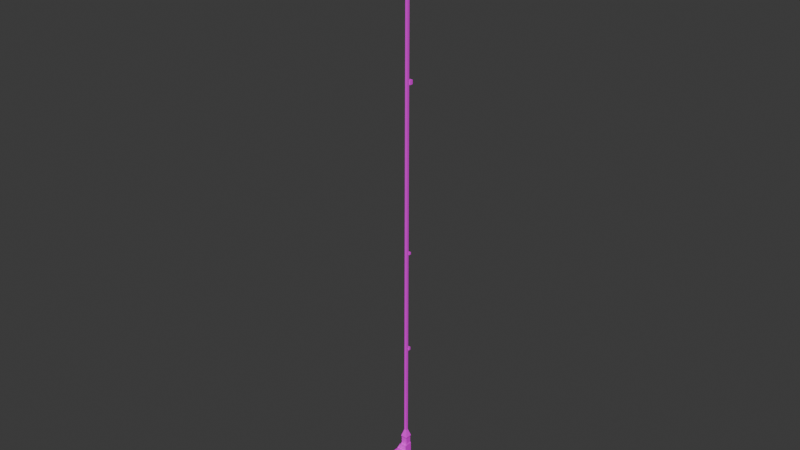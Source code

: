 # Source: FishingEquipment.blend  (saved by Blender 4.1.24; exported with 4.5.12 LTS)
import bpy
from mathutils import Matrix  # noqa: F401  (used for matrix-valued properties, if any)

bpy.ops.wm.read_factory_settings(use_empty=True)
scene = bpy.context.scene
scene.name = 'Scene'

# ---- collections
col_collection = bpy.data.collections.new('Collection'); scene.collection.children.link(col_collection)

# ---- images (referenced by path relative to the original .blend; pixels are not part of the script)
import os
ASSET_DIR = os.environ.get("B2B_ASSET_DIR", "")  # directory of the original .blend (textures are referenced by path, not embedded)
HERE = os.path.dirname(os.path.abspath(__file__))  # packed textures are extracted next to this script under _unpacked/

def load_image(name, relpath, width, height, colorspace="sRGB"):
    """Load a texture the original file referenced (path relative to the .blend, or extracted next to this script)."""
    p = next((c for c in (os.path.join(HERE, relpath), os.path.join(ASSET_DIR, relpath)) if relpath and os.path.exists(c)), "")
    if p:
        img = bpy.data.images.load(p, check_existing=True)
        img.name = name
    else:  # same state as the original file: an image datablock whose file is absent (Cycles renders it pink)
        img = bpy.data.images.new(name, width, height)
        img.source = "FILE"
        img.filepath = "//" + (relpath or name)
    img.colorspace_settings.name = colorspace
    return img
img_fishingrodtxt_png = load_image('fishingRodTxt.png', 'fishingRodTxt.png', 1024, 1024, 'sRGB')

# ---- materials (node trees are filled in below, after node groups)
mat_fishingrod = bpy.data.materials.new('FishingRod')
mat_fishingrod.use_transparent_shadow = False

# ---- material node trees
mat_fishingrod.use_nodes = True; mat_fishingrod.node_tree.nodes.clear()
_N = mat_fishingrod.node_tree.nodes; _L = mat_fishingrod.node_tree.links
n0 = _N.new('ShaderNodeBsdfPrincipled'); n0.name = 'Principled BSDF'; n0.location = (10, 300)
n1 = _N.new('ShaderNodeOutputMaterial'); n1.name = 'Material Output'; n1.location = (300, 300)
n2 = _N.new('ShaderNodeTexImage'); n2.name = 'Image Texture'; n2.location = (-280, 280)
n2.image = img_fishingrodtxt_png
n2.interpolation = 'Closest'
_L.new(n0.outputs[0], n1.inputs[0])
_L.new(n2.outputs[0], n0.inputs[0])
n1.is_active_output = True

# ---- world
world_world = bpy.data.worlds.new('World'); scene.world = world_world
world_world.use_nodes = True; world_world.node_tree.nodes.clear()
_N = world_world.node_tree.nodes; _L = world_world.node_tree.links
n0 = _N.new('ShaderNodeOutputWorld'); n0.name = 'World Output'; n0.location = (300, 300)
n1 = _N.new('ShaderNodeBackground'); n1.name = 'Background'; n1.location = (10, 300)
n1.inputs[0].default_value = (0.05088, 0.05088, 0.05088, 1.0)
_L.new(n1.outputs[0], n0.inputs[0])
n0.is_active_output = True
world_world.color = (0.05088, 0.05088, 0.05088)
world_world.use_sun_shadow = False
world_world.sun_shadow_jitter_overblur = 0.0

# ---- meshes
me_cube_001 = bpy.data.meshes.new('Cube.001')
me_cube_001.from_pydata([(-0.05302, -0.05302, -0.05302), (-0.04624, -0.04624, 0.1013), (-0.05302, 0.05302, -0.05302), (-0.04624, 0.04624, 0.1013), (0.05302, -0.05302, -0.05302), (0.04624, -0.04624, 0.1013), (0.05302, 0.05302, -0.05302), (0.04624, 0.04624, 0.1013), (-0.01891, -0.01891, 1.081), (-0.01891, 0.01891, 1.081), (0.01891, 0.01891, 1.081), (0.01891, -0.01891, 1.081), (-0.04549, -0.04549, 0.9403), (-0.04549, 0.04549, 0.9403), (0.04549, 0.04549, 0.9403), (0.04549, -0.04549, 0.9403), (-0.01891, -0.01891, 4.143), (-0.01891, 0.01891, 4.143), (0.01891, 0.01891, 4.143), (0.01891, -0.01891, 4.143), (-0.01891, -0.01891, 6.694), (-0.01891, 0.01891, 6.694), (0.01891, 0.01891, 6.694), (0.01891, -0.01891, 6.694), (-0.01891, -0.01891, 9.346), (-0.01891, 0.01891, 9.346), (0.01891, 0.01891, 9.346), (0.01891, -0.01891, 9.346), (-0.05302, -0.05302, 0.5145), (-0.05302, -0.05302, 0.8191), (-0.05302, 0.05302, 0.8191), (-0.05302, 0.05302, 0.5145), (0.05302, -0.05302, 0.5145), (0.05302, -0.05302, 0.8191), (0.05302, 0.05302, 0.8191), (0.05302, 0.05302, 0.5145), (-0.05302, -0.0817, 0.5145), (-0.05302, -0.0817, 0.8191), (0.05302, -0.0817, 0.5145), (0.05302, -0.0817, 0.8191), (0.08657, -0.1009, 0.583), (0.08657, -0.1009, 0.7506), (0.08657, -0.2816, 0.583), (0.08657, -0.2816, 0.7506), (0.06397, -0.1245, 0.7688), (-0.06397, -0.1245, 0.7688), (0.06397, -0.258, 0.7688), (-0.06397, -0.258, 0.7688), (0.05061, -0.1385, 0.5083), (-0.05061, -0.1385, 0.5083), (0.05061, -0.2441, 0.5083), (-0.05061, -0.2441, 0.5083), (-0.08657, -0.1009, 0.583), (-0.08657, -0.1009, 0.7506), (-0.08657, -0.2816, 0.583), (-0.08657, -0.2816, 0.7506), (0.01891, 0.01891, 2.555), (0.01891, -0.01891, 2.555), (-0.01891, -0.01891, 2.555), (-0.01891, 0.01891, 2.555), (0.01891, -0.01891, 2.52), (-0.01891, 0.01891, 2.52), (0.01891, 0.01891, 2.52), (-0.01891, -0.01891, 2.52), (0.02543, 0.02583, 2.514), (0.02543, 0.02583, 2.561), (-0.02543, 0.02583, 2.561), (-0.02543, 0.02583, 2.514), (0.02543, 0.06365, 2.514), (0.02543, 0.06365, 2.561), (-0.02543, 0.06365, 2.561), (-0.02543, 0.06365, 2.514), (0.01891, 0.01891, 4.116), (-0.01891, -0.01891, 4.116), (0.01891, -0.01891, 4.116), (-0.01891, 0.01891, 4.116), (-0.02392, 0.03178, 4.147), (0.02392, 0.03178, 4.147), (0.02392, 0.03178, 4.112), (-0.02392, 0.03178, 4.112), (-0.02392, 0.06659, 4.147), (0.02392, 0.06659, 4.147), (0.02392, 0.06659, 4.112), (-0.02392, 0.06659, 4.112), (0.01891, -0.01891, 6.646), (-0.01891, -0.01891, 6.646), (-0.01891, 0.01891, 6.646), (0.01891, 0.01891, 6.646), (-0.02475, 0.02861, 6.701), (0.02475, 0.02861, 6.701), (-0.02475, 0.02861, 6.639), (0.02475, 0.02861, 6.639), (-0.02475, 0.08394, 6.701), (0.02475, 0.08394, 6.701), (-0.02475, 0.08394, 6.639), (0.02475, 0.08394, 6.639), (-0.01891, 0.01891, 9.283), (0.01891, 0.01891, 9.283), (0.01891, -0.01891, 9.283), (-0.01891, -0.01891, 9.283), (0.01891, 0.01891, 9.262), (0.01891, -0.01891, 9.262), (-0.01891, 0.01891, 9.262), (-0.01891, -0.01891, 9.262), (-0.02346, 0.02778, 9.26), (-0.02346, 0.02778, 9.286), (0.02346, 0.02778, 9.286), (0.02346, 0.02778, 9.26), (-0.02346, 0.075, 9.26), (-0.02346, 0.075, 9.286), (0.02346, 0.075, 9.286), (0.02346, 0.075, 9.26), (0.05061, -0.1385, 0.4638), (-0.05061, -0.1385, 0.4638), (0.05061, -0.2441, 0.4638), (-0.05061, -0.2441, 0.4638), (-0.05302, -0.05302, 0.05302), (-0.05302, 0.05302, 0.05302), (0.05302, 0.05302, 0.05302), (0.05302, -0.05302, 0.05302), (0.04624, 0.04624, 0.4662), (0.04624, -0.04624, 0.4662), (-0.04624, 0.04624, 0.4662), (-0.04624, -0.04624, 0.4662), (-0.05302, -0.05302, 0.9667), (-0.05302, 0.05302, 0.9667), (0.05302, 0.05302, 0.9667), (0.05302, -0.05302, 0.9667), (0.04549, 0.04549, 0.8455), (0.04549, -0.04549, 0.8455), (-0.04549, 0.04549, 0.8455), (-0.04549, -0.04549, 0.8455)], [], [(0, 116, 117, 2), (2, 117, 118, 6), (6, 118, 119, 4), (4, 119, 116, 0), (2, 6, 4, 0), (130, 131, 12, 13), (74, 72, 18, 19), (131, 129, 15, 12), (128, 130, 13, 14), (129, 128, 14, 15), (8, 9, 125, 124), (9, 10, 126, 125), (10, 11, 127, 126), (11, 8, 124, 127), (85, 84, 23, 20), (75, 73, 16, 17), (73, 74, 19, 16), (75, 17, 76, 79), (97, 96, 25, 26), (22, 87, 91, 89), (84, 87, 22, 23), (86, 85, 20, 21), (26, 25, 24, 27), (98, 97, 26, 27), (96, 99, 24, 25), (99, 98, 27, 24), (5, 7, 120, 121), (32, 35, 34, 33), (7, 3, 122, 120), (35, 31, 30, 34), (1, 5, 121, 123), (32, 33, 39, 38), (3, 1, 123, 122), (31, 28, 29, 30), (36, 38, 40, 52), (29, 28, 36, 37), (28, 32, 38, 36), (33, 29, 37, 39), (41, 53, 45, 44), (37, 36, 52, 53), (39, 37, 53, 41), (38, 39, 41, 40), (54, 42, 43, 55), (40, 41, 43, 42), (40, 42, 50, 48), (44, 45, 47, 46), (53, 55, 47, 45), (43, 41, 44, 46), (55, 43, 46, 47), (48, 50, 114, 112), (42, 54, 51, 50), (54, 52, 49, 51), (52, 40, 48, 49), (53, 52, 54, 55), (59, 56, 65, 66), (63, 60, 57, 58), (61, 63, 58, 59), (60, 62, 56, 57), (11, 10, 62, 60), (9, 8, 63, 61), (8, 11, 60, 63), (10, 9, 61, 62), (67, 66, 70, 71), (62, 61, 67, 64), (56, 62, 64, 65), (61, 59, 66, 67), (68, 71, 70, 69), (65, 64, 68, 69), (64, 67, 71, 68), (66, 65, 69, 70), (56, 59, 75, 72), (58, 57, 74, 73), (59, 58, 73, 75), (57, 56, 72, 74), (79, 76, 80, 83), (17, 18, 77, 76), (18, 72, 78, 77), (72, 75, 79, 78), (82, 83, 80, 81), (76, 77, 81, 80), (78, 79, 83, 82), (77, 78, 82, 81), (17, 16, 85, 86), (19, 18, 87, 84), (18, 17, 86, 87), (16, 19, 84, 85), (89, 91, 95, 93), (86, 21, 88, 90), (87, 86, 90, 91), (21, 22, 89, 88), (95, 94, 92, 93), (88, 89, 93, 92), (91, 90, 94, 95), (90, 88, 92, 94), (103, 101, 98, 99), (102, 103, 99, 96), (101, 100, 97, 98), (100, 102, 104, 107), (22, 21, 102, 100), (23, 22, 100, 101), (21, 20, 103, 102), (20, 23, 101, 103), (107, 104, 108, 111), (97, 100, 107, 106), (102, 96, 105, 104), (96, 97, 106, 105), (111, 108, 109, 110), (105, 106, 110, 109), (106, 107, 111, 110), (104, 105, 109, 108), (113, 112, 114, 115), (49, 48, 112, 113), (51, 49, 113, 115), (50, 51, 115, 114), (1, 3, 117, 116), (3, 7, 118, 117), (7, 5, 119, 118), (5, 1, 116, 119), (121, 120, 35, 32), (120, 122, 31, 35), (123, 121, 32, 28), (122, 123, 28, 31), (13, 12, 124, 125), (14, 13, 125, 126), (15, 14, 126, 127), (12, 15, 127, 124), (128, 129, 33, 34), (130, 128, 34, 30), (129, 131, 29, 33), (131, 130, 30, 29)])
_uv = me_cube_001.uv_layers.new(name='UVMap')
_uv.uv.foreach_set('vector', [0.05752, 0.9489, 0.05752, 0.9489, 0.05752, 0.9489, 0.05752, 0.9489, 0.05752, 0.9489, 0.05752, 0.9489, 0.05752, 0.9489, 0.05752, 0.9489, 0.05752, 0.9489, 0.05752, 0.9489, 0.05752, 0.9489, 0.05752, 0.9489, 0.05752, 0.9489, 0.05752, 0.9489, 0.05752, 0.9489, 0.05752, 0.9489, 0.05752, 0.9489, 0.05752, 0.9489, 0.05752, 0.9489, 0.05752, 0.9489, 0.6875, 0.9344, 0.6875, 0.9344, 0.6875, 0.9344, 0.6875, 0.9344, 0.4829, 0.9652, 0.4829, 0.9652, 0.4829, 0.9652, 0.4829, 0.9652, 0.6875, 0.9344, 0.6875, 0.9344, 0.6875, 0.9344, 0.6875, 0.9344, 0.6875, 0.9344, 0.6875, 0.9344, 0.6875, 0.9344, 0.6875, 0.9344, 0.6875, 0.9344, 0.6875, 0.9344, 0.6875, 0.9344, 0.6875, 0.9344, 0.115, 0.939, 0.115, 0.939, 0.115, 0.939, 0.115, 0.939, 0.115, 0.939, 0.115, 0.939, 0.115, 0.939, 0.115, 0.939, 0.115, 0.939, 0.115, 0.939, 0.115, 0.939, 0.115, 0.939, 0.115, 0.939, 0.115, 0.939, 0.115, 0.939, 0.115, 0.939, 0.4829, 0.9652, 0.4829, 0.9652, 0.4829, 0.9652, 0.4829, 0.9652, 0.4829, 0.9652, 0.4829, 0.9652, 0.4829, 0.9652, 0.4829, 0.9652, 0.4829, 0.9652, 0.4829, 0.9652, 0.4829, 0.9652, 0.4829, 0.9652, 0.4829, 0.9652, 0.4829, 0.9652, 0.4829, 0.9652, 0.4829, 0.9652, 0.4829, 0.9652, 0.4829, 0.9652, 0.4829, 0.9652, 0.4829, 0.9652, 0.4829, 0.9652, 0.4829, 0.9652, 0.4829, 0.9652, 0.4829, 0.9652, 0.4829, 0.9652, 0.4829, 0.9652, 0.4829, 0.9652, 0.4829, 0.9652, 0.4829, 0.9652, 0.4829, 0.9652, 0.4829, 0.9652, 0.4829, 0.9652, 0.4829, 0.9652, 0.4829, 0.9652, 0.4829, 0.9652, 0.4829, 0.9652, 0.4829, 0.9652, 0.4829, 0.9652, 0.4829, 0.9652, 0.4829, 0.9652, 0.4829, 0.9652, 0.4829, 0.9652, 0.4829, 0.9652, 0.4829, 0.9652, 0.4829, 0.9652, 0.4829, 0.9652, 0.4829, 0.9652, 0.4829, 0.9652, 0.6875, 0.9344, 0.6875, 0.9344, 0.6875, 0.9344, 0.6875, 0.9344, 0.08166, 0.9449, 0.08166, 0.9449, 0.08166, 0.9449, 0.08166, 0.9449, 0.6875, 0.9344, 0.6875, 0.9344, 0.6875, 0.9344, 0.6875, 0.9344, 0.08166, 0.9449, 0.08166, 0.9449, 0.08166, 0.9449, 0.08166, 0.9449, 0.6875, 0.9344, 0.6875, 0.9344, 0.6875, 0.9344, 0.6875, 0.9344, 0.725, 0.9344, 0.725, 0.9344, 0.725, 0.9344, 0.725, 0.9344, 0.6875, 0.9344, 0.6875, 0.9344, 0.6875, 0.9344, 0.6875, 0.9344, 0.08166, 0.9449, 0.08166, 0.9449, 0.08166, 0.9449, 0.08166, 0.9449, 0.725, 0.9344, 0.725, 0.9344, 0.725, 0.9344, 0.725, 0.9344, 0.725, 0.9344, 0.725, 0.9344, 0.725, 0.9344, 0.725, 0.9344, 0.725, 0.9344, 0.725, 0.9344, 0.725, 0.9344, 0.725, 0.9344, 0.725, 0.9344, 0.725, 0.9344, 0.725, 0.9344, 0.725, 0.9344, 0.8875, 0.9469, 0.8875, 0.9469, 0.8875, 0.9469, 0.8875, 0.9469, 0.725, 0.9344, 0.725, 0.9344, 0.725, 0.9344, 0.725, 0.9344, 0.725, 0.9344, 0.725, 0.9344, 0.725, 0.9344, 0.725, 0.9344, 0.725, 0.9344, 0.725, 0.9344, 0.725, 0.9344, 0.725, 0.9344, 0.987, 0.9049, 0.007294, 0.9049, 0.007294, 0.09747, 0.987, 0.09747, 0.01112, 0.9007, 0.01112, 0.1101, 0.9957, 0.1101, 0.9957, 0.9007, 0.8875, 0.9469, 0.8875, 0.9469, 0.8875, 0.9469, 0.8875, 0.9469, 0.8875, 0.9469, 0.8875, 0.9469, 0.8875, 0.9469, 0.8875, 0.9469, 0.8875, 0.9469, 0.8875, 0.9469, 0.8875, 0.9469, 0.8875, 0.9469, 0.8875, 0.9469, 0.8875, 0.9469, 0.8875, 0.9469, 0.8875, 0.9469, 0.8875, 0.9469, 0.8875, 0.9469, 0.8875, 0.9469, 0.8875, 0.9469, 0.8875, 0.9469, 0.8875, 0.9469, 0.8875, 0.9469, 0.8875, 0.9469, 0.8875, 0.9469, 0.8875, 0.9469, 0.8875, 0.9469, 0.8875, 0.9469, 0.8875, 0.9469, 0.8875, 0.9469, 0.8875, 0.9469, 0.8875, 0.9469, 0.8875, 0.9469, 0.8875, 0.9469, 0.8875, 0.9469, 0.8875, 0.9469, 1.001, 0.1178, 1.001, 0.8995, 0.01799, 0.8995, 0.01799, 0.1178, 0.4829, 0.9652, 0.4829, 0.9652, 0.4829, 0.9652, 0.4829, 0.9652, 0.4829, 0.9652, 0.4829, 0.9652, 0.4829, 0.9652, 0.4829, 0.9652, 0.4829, 0.9652, 0.4829, 0.9652, 0.4829, 0.9652, 0.4829, 0.9652, 0.4829, 0.9652, 0.4829, 0.9652, 0.4829, 0.9652, 0.4829, 0.9652, 0.4829, 0.9652, 0.4829, 0.9652, 0.4829, 0.9652, 0.4829, 0.9652, 0.4829, 0.9652, 0.4829, 0.9652, 0.4829, 0.9652, 0.4829, 0.9652, 0.4829, 0.9652, 0.4829, 0.9652, 0.4829, 0.9652, 0.4829, 0.9652, 0.4829, 0.9652, 0.4829, 0.9652, 0.4829, 0.9652, 0.4829, 0.9652, 0.4829, 0.9652, 0.4829, 0.9652, 0.4829, 0.9652, 0.4829, 0.9652, 0.4829, 0.9652, 0.4829, 0.9652, 0.4829, 0.9652, 0.4829, 0.9652, 0.4829, 0.9652, 0.4829, 0.9652, 0.4829, 0.9652, 0.4829, 0.9652, 0.4829, 0.9652, 0.4829, 0.9652, 0.4829, 0.9652, 0.4829, 0.9652, 0.4829, 0.9652, 0.4829, 0.9652, 0.4829, 0.9652, 0.4829, 0.9652, 0.4829, 0.9652, 0.4829, 0.9652, 0.4829, 0.9652, 0.4829, 0.9652, 0.4829, 0.9652, 0.4829, 0.9652, 0.4829, 0.9652, 0.4829, 0.9652, 0.4829, 0.9652, 0.4829, 0.9652, 0.4829, 0.9652, 0.4829, 0.9652, 0.4829, 0.9652, 0.4829, 0.9652, 0.4829, 0.9652, 0.4829, 0.9652, 0.4829, 0.9652, 0.4829, 0.9652, 0.4829, 0.9652, 0.4829, 0.9652, 0.4829, 0.9652, 0.4829, 0.9652, 0.4829, 0.9652, 0.4829, 0.9652, 0.4829, 0.9652, 0.4829, 0.9652, 0.4829, 0.9652, 0.4829, 0.9652, 0.4829, 0.9652, 0.4829, 0.9652, 0.4829, 0.9652, 0.4829, 0.9652, 0.4829, 0.9652, 0.4829, 0.9652, 0.4829, 0.9652, 0.4829, 0.9652, 0.4829, 0.9652, 0.4829, 0.9652, 0.4829, 0.9652, 0.4829, 0.9652, 0.4829, 0.9652, 0.4829, 0.9652, 0.4829, 0.9652, 0.4829, 0.9652, 0.4829, 0.9652, 0.4829, 0.9652, 0.4829, 0.9652, 0.4829, 0.9652, 0.4829, 0.9652, 0.4829, 0.9652, 0.4829, 0.9652, 0.4829, 0.9652, 0.4829, 0.9652, 0.4829, 0.9652, 0.4829, 0.9652, 0.4829, 0.9652, 0.4829, 0.9652, 0.4829, 0.9652, 0.4829, 0.9652, 0.4829, 0.9652, 0.4829, 0.9652, 0.4829, 0.9652, 0.4829, 0.9652, 0.4829, 0.9652, 0.4829, 0.9652, 0.4829, 0.9652, 0.4829, 0.9652, 0.4829, 0.9652, 0.4829, 0.9652, 0.4829, 0.9652, 0.4829, 0.9652, 0.4829, 0.9652, 0.4829, 0.9652, 0.4829, 0.9652, 0.4829, 0.9652, 0.4829, 0.9652, 0.4829, 0.9652, 0.4829, 0.9652, 0.4829, 0.9652, 0.4829, 0.9652, 0.4829, 0.9652, 0.4829, 0.9652, 0.4829, 0.9652, 0.4829, 0.9652, 0.4829, 0.9652, 0.4829, 0.9652, 0.4829, 0.9652, 0.4829, 0.9652, 0.4829, 0.9652, 0.4829, 0.9652, 0.4829, 0.9652, 0.4829, 0.9652, 0.4829, 0.9652, 0.4829, 0.9652, 0.4829, 0.9652, 0.4829, 0.9652, 0.4829, 0.9652, 0.4829, 0.9652, 0.4829, 0.9652, 0.4829, 0.9652, 0.4829, 0.9652, 0.4829, 0.9652, 0.4829, 0.9652, 0.4829, 0.9652, 0.4829, 0.9652, 0.4829, 0.9652, 0.4829, 0.9652, 0.4829, 0.9652, 0.4829, 0.9652, 0.4829, 0.9652, 0.4829, 0.9652, 0.4829, 0.9652, 0.4829, 0.9652, 0.4829, 0.9652, 0.4829, 0.9652, 0.4829, 0.9652, 0.4829, 0.9652, 0.4829, 0.9652, 0.4829, 0.9652, 0.4829, 0.9652, 0.4829, 0.9652, 0.4829, 0.9652, 0.4829, 0.9652, 0.4829, 0.9652, 0.4829, 0.9652, 0.4829, 0.9652, 0.4829, 0.9652, 0.4829, 0.9652, 0.4829, 0.9652, 0.4829, 0.9652, 0.4829, 0.9652, 0.4829, 0.9652, 0.4829, 0.9652, 0.4829, 0.9652, 0.4829, 0.9652, 0.4829, 0.9652, 0.4829, 0.9652, 0.4829, 0.9652, 0.4829, 0.9652, 0.4829, 0.9652, 0.4829, 0.9652, 0.4829, 0.9652, 0.4829, 0.9652, 0.4829, 0.9652, 0.4829, 0.9652, 0.4829, 0.9652, 0.4829, 0.9652, 0.4829, 0.9652, 0.4829, 0.9652, 0.4829, 0.9652, 0.4829, 0.9652, 0.4829, 0.9652, 0.4829, 0.9652, 0.4829, 0.9652, 0.4829, 0.9652, 0.4829, 0.9652, 0.4829, 0.9652, 0.4829, 0.9652, 0.4829, 0.9652, 0.4829, 0.9652, 0.4829, 0.9652, 0.4829, 0.9652, 0.4829, 0.9652, 0.4829, 0.9652, 0.4829, 0.9652, 0.4829, 0.9652, 0.4829, 0.9652, 0.4829, 0.9652, 0.4829, 0.9652, 0.4829, 0.9652, 0.4829, 0.9652, 0.4829, 0.9652, 0.8875, 0.9469, 0.8875, 0.9469, 0.8875, 0.9469, 0.8875, 0.9469, 0.8875, 0.9469, 0.8875, 0.9469, 0.8875, 0.9469, 0.8875, 0.9469, 0.8875, 0.9469, 0.8875, 0.9469, 0.8875, 0.9469, 0.8875, 0.9469, 0.8875, 0.9469, 0.8875, 0.9469, 0.8875, 0.9469, 0.8875, 0.9469, 0.6875, 0.9344, 0.6875, 0.9344, 0.6875, 0.9344, 0.6875, 0.9344, 0.6875, 0.9344, 0.6875, 0.9344, 0.6875, 0.9344, 0.6875, 0.9344, 0.6875, 0.9344, 0.6875, 0.9344, 0.6875, 0.9344, 0.6875, 0.9344, 0.6875, 0.9344, 0.6875, 0.9344, 0.6875, 0.9344, 0.6875, 0.9344, 0.08166, 0.9449, 0.08166, 0.9449, 0.08166, 0.9449, 0.08166, 0.9449, 0.08166, 0.9449, 0.08166, 0.9449, 0.08166, 0.9449, 0.08166, 0.9449, 0.08166, 0.9449, 0.08166, 0.9449, 0.08166, 0.9449, 0.08166, 0.9449, 0.08166, 0.9449, 0.08166, 0.9449, 0.08166, 0.9449, 0.08166, 0.9449, 0.115, 0.939, 0.115, 0.939, 0.115, 0.939, 0.115, 0.939, 0.115, 0.939, 0.115, 0.939, 0.115, 0.939, 0.115, 0.939, 0.115, 0.939, 0.115, 0.939, 0.115, 0.939, 0.115, 0.939, 0.115, 0.939, 0.115, 0.939, 0.115, 0.939, 0.115, 0.939, 0.08166, 0.9449, 0.08166, 0.9449, 0.08166, 0.9449, 0.08166, 0.9449, 0.08166, 0.9449, 0.08166, 0.9449, 0.08166, 0.9449, 0.08166, 0.9449, 0.08166, 0.9449, 0.08166, 0.9449, 0.08166, 0.9449, 0.08166, 0.9449, 0.08166, 0.9449, 0.08166, 0.9449, 0.08166, 0.9449, 0.08166, 0.9449])
me_cube_001.materials.append(mat_fishingrod)
me_cube_001.update()
me_cube_002 = bpy.data.meshes.new('Cube.002')
me_cube_002.from_pydata([(0.02731, 0.008057, -0.01704), (0.02731, 0.008057, 0.01765), (0.02731, -0.008604, -0.01704), (0.02731, -0.008604, 0.01765), (-0.02762, 0.008057, -0.01704), (-0.02762, 0.008057, 0.01765), (-0.02762, -0.008604, -0.01704), (-0.02762, -0.008604, 0.01765), (-0.02762, 0.009454, -0.01995), (-0.02762, 0.009454, 0.02056), (-0.02762, -0.01, -0.01995), (-0.02762, -0.01, 0.02056), (-0.05643, 0.009454, -0.01995), (-0.05643, 0.009454, 0.02056), (-0.05643, -0.01, -0.01995), (-0.05643, -0.01, 0.02056), (-0.02762, -0.01, -0.1471), (-0.02762, 0.009454, -0.1471), (-0.05643, -0.008018, -0.1528), (-0.05643, 0.007472, -0.1528), (-0.02762, -0.01, -0.1725), (-0.02762, 0.009454, -0.1725), (-0.05643, -0.008018, -0.1668), (-0.05643, 0.007472, -0.1668), (-0.05643, -0.01, -0.1471), (-0.05643, 0.009454, -0.1471), (-0.05643, -0.01, -0.1725), (-0.05643, 0.009454, -0.1725), (-0.09421, -0.008018, -0.1528), (-0.09421, 0.007472, -0.1528), (-0.09421, -0.008018, -0.1668), (-0.09421, 0.007472, -0.1668)], [], [(3, 1, 5, 7), (4, 6, 10, 8), (1, 0, 4, 5), (0, 2, 6, 4), (2, 3, 7, 6), (11, 9, 13, 15), (6, 7, 11, 10), (7, 5, 9, 11), (5, 4, 8, 9), (13, 12, 14, 15), (9, 8, 12, 13), (10, 14, 24, 16), (10, 11, 15, 14), (16, 24, 26, 20), (14, 12, 25, 24), (8, 10, 16, 17), (12, 8, 17, 25), (21, 20, 26, 27), (19, 23, 31, 29), (25, 17, 21, 27), (17, 16, 20, 21), (19, 18, 24, 25), (22, 23, 27, 26), (18, 22, 26, 24), (23, 19, 25, 27), (28, 29, 31, 30), (23, 22, 30, 31), (22, 18, 28, 30), (18, 19, 29, 28)])
_uv = me_cube_002.uv_layers.new(name='UVMap')
_uv.uv.foreach_set('vector', [0.1125, 0.95, 0.1125, 0.95, 0.1125, 0.95, 0.1125, 0.95, 0.1125, 0.95, 0.1125, 0.95, 0.1125, 0.95, 0.1125, 0.95, 0.1125, 0.95, 0.1125, 0.95, 0.1125, 0.95, 0.1125, 0.95, 0.1125, 0.95, 0.1125, 0.95, 0.1125, 0.95, 0.1125, 0.95, 0.1125, 0.95, 0.1125, 0.95, 0.1125, 0.95, 0.1125, 0.95, 0.1125, 0.95, 0.1125, 0.95, 0.1125, 0.95, 0.1125, 0.95, 0.1125, 0.95, 0.1125, 0.95, 0.1125, 0.95, 0.1125, 0.95, 0.1125, 0.95, 0.1125, 0.95, 0.1125, 0.95, 0.1125, 0.95, 0.1125, 0.95, 0.1125, 0.95, 0.1125, 0.95, 0.1125, 0.95, 0.1125, 0.95, 0.1125, 0.95, 0.1125, 0.95, 0.1125, 0.95, 0.1125, 0.95, 0.1125, 0.95, 0.1125, 0.95, 0.1125, 0.95, 0.1125, 0.95, 0.1125, 0.95, 0.1125, 0.95, 0.1125, 0.95, 0.1125, 0.95, 0.1125, 0.95, 0.1125, 0.95, 0.1125, 0.95, 0.1125, 0.95, 0.1125, 0.95, 0.1125, 0.95, 0.1125, 0.95, 0.1125, 0.95, 0.1125, 0.95, 0.1125, 0.95, 0.1125, 0.95, 0.1125, 0.95, 0.1125, 0.95, 0.1125, 0.95, 0.1125, 0.95, 0.1125, 0.95, 0.1125, 0.95, 0.1125, 0.95, 0.1125, 0.95, 0.1125, 0.95, 0.1125, 0.95, 0.1125, 0.95, 0.1125, 0.95, 0.1125, 0.95, 0.1125, 0.95, 0.1125, 0.95, 0.1125, 0.95, 0.1125, 0.95, 0.1125, 0.95, 0.1125, 0.95, 0.1125, 0.95, 0.1125, 0.95, 0.1125, 0.95, 0.1125, 0.95, 0.1125, 0.95, 0.1125, 0.95, 0.1125, 0.95, 0.1125, 0.95, 0.1125, 0.95, 0.1125, 0.95, 0.1125, 0.95, 0.1125, 0.95, 0.1125, 0.95, 0.1125, 0.95, 0.1125, 0.95, 0.1125, 0.95, 0.1125, 0.95, 0.1125, 0.95, 0.1125, 0.95, 0.1125, 0.95, 0.1125, 0.95, 0.1125, 0.95, 0.1125, 0.95, 0.1125, 0.95, 0.1125, 0.95, 0.1125, 0.95, 0.1125, 0.95, 0.1125, 0.95, 0.1125, 0.95, 0.1125, 0.95, 0.1125, 0.95, 0.1125, 0.95, 0.1125, 0.95, 0.1125, 0.95, 0.1125, 0.95, 0.1125, 0.95, 0.1125, 0.95])
me_cube_002.materials.append(mat_fishingrod)
me_cube_002.update()
me_cylinder = bpy.data.meshes.new('Cylinder')
me_cylinder.from_pydata([(-2.923e-10, -0.004181, 0.03638), (-3.79e-10, -0.002907, -0.06362), (0.0008156, -0.004101, 0.03638), (0.000567, -0.002851, -0.06362), (0.0016, -0.003863, 0.03638), (0.001112, -0.002685, -0.06362), (0.002323, -0.003476, 0.03638), (0.001615, -0.002417, -0.06362), (0.002956, -0.002956, 0.03638), (0.002055, -0.002055, -0.06362), (0.003476, -0.002323, 0.03638), (0.002417, -0.001615, -0.06362), (0.003863, -0.0016, 0.03638), (0.002685, -0.001112, -0.06362), (0.004101, -0.0008156, 0.03638), (0.002851, -0.000567, -0.06362), (0.004181, 5.223e-09, 0.03638), (0.002907, -3.541e-09, -0.06362), (0.004101, 0.0008156, 0.03638), (0.002851, 0.000567, -0.06362), (0.003863, 0.0016, 0.03638), (0.002685, 0.001112, -0.06362), (0.003476, 0.002323, 0.03638), (0.002417, 0.001615, -0.06362), (0.002956, 0.002956, 0.03638), (0.002055, 0.002055, -0.06362), (0.002323, 0.003476, 0.03638), (0.001615, 0.002417, -0.06362), (0.0016, 0.003863, 0.03638), (0.001112, 0.002685, -0.06362), (0.0008156, 0.004101, 0.03638), (0.000567, 0.002851, -0.06362), (-3.23e-10, 0.004181, 0.03638), (-3.79e-10, 0.002907, -0.06362), (-0.0008156, 0.004101, 0.03638), (-0.000567, 0.002851, -0.06362), (-0.0016, 0.003863, 0.03638), (-0.001112, 0.002685, -0.06362), (-0.002323, 0.003476, 0.03638), (-0.001615, 0.002417, -0.06362), (-0.002956, 0.002956, 0.03638), (-0.002055, 0.002055, -0.06362), (-0.003476, 0.002323, 0.03638), (-0.002417, 0.001615, -0.06362), (-0.003863, 0.0016, 0.03638), (-0.002685, 0.001112, -0.06362), (-0.004101, 0.0008156, 0.03638), (-0.002851, 0.000567, -0.06362), (-0.004181, 5.193e-09, 0.03638), (-0.002907, -3.541e-09, -0.06362), (-0.004101, -0.0008156, 0.03638), (-0.002851, -0.000567, -0.06362), (-0.003863, -0.0016, 0.03638), (-0.002685, -0.001112, -0.06362), (-0.003476, -0.002323, 0.03638), (-0.002417, -0.001615, -0.06362), (-0.002956, -0.002956, 0.03638), (-0.002055, -0.002055, -0.06362), (-0.002323, -0.003476, 0.03638), (-0.001615, -0.002417, -0.06362), (-0.0016, -0.003863, 0.03638), (-0.001112, -0.002685, -0.06362), (-0.0008156, -0.004101, 0.03638), (-0.000567, -0.002851, -0.06362), (-2.516e-10, -0.02573, 0.02492), (-2.614e-10, -0.03208, 0.007805), (-2.614e-10, -0.03208, -0.006482), (-2.801e-10, -0.02835, -0.02575), (-3.204e-10, -0.02029, -0.04556), (-3.607e-10, -0.01224, -0.05817), (0.002389, -0.01201, -0.05817), (0.003958, -0.0199, -0.04556), (0.005532, -0.02781, -0.02575), (0.006259, -0.03147, -0.006482), (0.006259, -0.03147, 0.007805), (0.00502, -0.02524, 0.02492), (0.004686, -0.01131, -0.05817), (0.007764, -0.01874, -0.04556), (0.01085, -0.0262, -0.02575), (0.01228, -0.02964, -0.006482), (0.01228, -0.02964, 0.007805), (0.009846, -0.02377, 0.02492), (0.006803, -0.01018, -0.05817), (0.01127, -0.01687, -0.04556), (0.01575, -0.02358, -0.02575), (0.01782, -0.02667, -0.006482), (0.01782, -0.02668, 0.007805), (0.01429, -0.02139, 0.02492), (0.008658, -0.008658, -0.05817), (0.01435, -0.01435, -0.04556), (0.02005, -0.02005, -0.02575), (0.02269, -0.02269, -0.006482), (0.02269, -0.02269, 0.007805), (0.01819, -0.01819, 0.02492), (0.01018, -0.006803, -0.05817), (0.01687, -0.01127, -0.04556), (0.02358, -0.01575, -0.02575), (0.02667, -0.01782, -0.006482), (0.02668, -0.01782, 0.007805), (0.02139, -0.01429, 0.02492), (0.01131, -0.004686, -0.05817), (0.01874, -0.007764, -0.04556), (0.0262, -0.01085, -0.02575), (0.02964, -0.01228, -0.006482), (0.02964, -0.01228, 0.007805), (0.02377, -0.009846, 0.02492), (0.01201, -0.002389, -0.05817), (0.0199, -0.003958, -0.04556), (0.02781, -0.005532, -0.02575), (0.03147, -0.006259, -0.006482), (0.03147, -0.006259, 0.007805), (0.02524, -0.00502, 0.02492), (0.01224, -3.134e-09, -0.05817), (0.02029, -2.045e-09, -0.04556), (0.02835, -3.275e-10, -0.02575), (0.03208, 1.35e-09, -0.006482), (0.03208, 2.599e-09, 0.007805), (0.02573, 4.106e-09, 0.02492), (0.01201, 0.002389, -0.05817), (0.0199, 0.003958, -0.04556), (0.02781, 0.005532, -0.02575), (0.03147, 0.006259, -0.006482), (0.03147, 0.006259, 0.007805), (0.02524, 0.00502, 0.02492), (0.01131, 0.004686, -0.05817), (0.01874, 0.007764, -0.04556), (0.0262, 0.01085, -0.02575), (0.02964, 0.01228, -0.006482), (0.02964, 0.01228, 0.007805), (0.02377, 0.009846, 0.02492), (0.01018, 0.006803, -0.05817), (0.01687, 0.01127, -0.04556), (0.02358, 0.01575, -0.02575), (0.02667, 0.01782, -0.006482), (0.02668, 0.01782, 0.007805), (0.02139, 0.01429, 0.02492), (0.008658, 0.008658, -0.05817), (0.01435, 0.01435, -0.04556), (0.02005, 0.02005, -0.02575), (0.02269, 0.02269, -0.006482), (0.02269, 0.02269, 0.007805), (0.01819, 0.01819, 0.02492), (0.006803, 0.01018, -0.05817), (0.01127, 0.01687, -0.04556), (0.01575, 0.02358, -0.02575), (0.01782, 0.02667, -0.006482), (0.01782, 0.02668, 0.007805), (0.01429, 0.02139, 0.02492), (0.004686, 0.01131, -0.05817), (0.007764, 0.01874, -0.04556), (0.01085, 0.0262, -0.02575), (0.01228, 0.02964, -0.006482), (0.01228, 0.02964, 0.007805), (0.009846, 0.02377, 0.02492), (0.002389, 0.01201, -0.05817), (0.003958, 0.0199, -0.04556), (0.005532, 0.02781, -0.02575), (0.006259, 0.03147, -0.006482), (0.006259, 0.03147, 0.007805), (0.00502, 0.02524, 0.02492), (-3.607e-10, 0.01224, -0.05817), (-3.204e-10, 0.02029, -0.04556), (-2.801e-10, 0.02835, -0.02575), (-2.614e-10, 0.03208, -0.006482), (-2.614e-10, 0.03208, 0.007805), (-2.516e-10, 0.02573, 0.02492), (-0.002389, 0.01201, -0.05817), (-0.003958, 0.0199, -0.04556), (-0.005532, 0.02781, -0.02575), (-0.006259, 0.03147, -0.006482), (-0.006259, 0.03147, 0.007805), (-0.00502, 0.02524, 0.02492), (-0.004686, 0.01131, -0.05817), (-0.007764, 0.01874, -0.04556), (-0.01085, 0.0262, -0.02575), (-0.01228, 0.02964, -0.006482), (-0.01228, 0.02964, 0.007805), (-0.009846, 0.02377, 0.02492), (-0.006803, 0.01018, -0.05817), (-0.01127, 0.01687, -0.04556), (-0.01575, 0.02358, -0.02575), (-0.01782, 0.02667, -0.006482), (-0.01782, 0.02668, 0.007805), (-0.01429, 0.02139, 0.02492), (-0.008658, 0.008658, -0.05817), (-0.01435, 0.01435, -0.04556), (-0.02005, 0.02005, -0.02575), (-0.02269, 0.02269, -0.006482), (-0.02269, 0.02269, 0.007805), (-0.01819, 0.01819, 0.02492), (-0.01018, 0.006803, -0.05817), (-0.01687, 0.01127, -0.04556), (-0.02358, 0.01575, -0.02575), (-0.02667, 0.01782, -0.006482), (-0.02668, 0.01782, 0.007805), (-0.02139, 0.01429, 0.02492), (-0.01131, 0.004686, -0.05817), (-0.01874, 0.007764, -0.04556), (-0.0262, 0.01085, -0.02575), (-0.02964, 0.01228, -0.006482), (-0.02964, 0.01228, 0.007805), (-0.02377, 0.009846, 0.02492), (-0.01201, 0.002389, -0.05817), (-0.0199, 0.003958, -0.04556), (-0.02781, 0.005532, -0.02575), (-0.03147, 0.006259, -0.006482), (-0.03147, 0.006259, 0.007805), (-0.02524, 0.00502, 0.02492), (-0.01224, -3.134e-09, -0.05817), (-0.02029, -2.045e-09, -0.04556), (-0.02835, -3.275e-10, -0.02575), (-0.03208, 1.35e-09, -0.006482), (-0.03208, 2.599e-09, 0.007805), (-0.02573, 4.106e-09, 0.02492), (-0.01201, -0.002389, -0.05817), (-0.0199, -0.003958, -0.04556), (-0.02781, -0.005532, -0.02575), (-0.03147, -0.006259, -0.006482), (-0.03147, -0.006259, 0.007805), (-0.02524, -0.00502, 0.02492), (-0.01131, -0.004686, -0.05817), (-0.01874, -0.007764, -0.04556), (-0.0262, -0.01085, -0.02575), (-0.02964, -0.01228, -0.006482), (-0.02964, -0.01228, 0.007805), (-0.02377, -0.009846, 0.02492), (-0.01018, -0.006803, -0.05817), (-0.01687, -0.01127, -0.04556), (-0.02358, -0.01575, -0.02575), (-0.02667, -0.01782, -0.006482), (-0.02668, -0.01782, 0.007805), (-0.02139, -0.01429, 0.02492), (-0.008658, -0.008658, -0.05817), (-0.01435, -0.01435, -0.04556), (-0.02005, -0.02005, -0.02575), (-0.02269, -0.02269, -0.006482), (-0.02269, -0.02269, 0.007805), (-0.01819, -0.01819, 0.02492), (-0.006803, -0.01018, -0.05817), (-0.01127, -0.01687, -0.04556), (-0.01575, -0.02358, -0.02575), (-0.01782, -0.02667, -0.006482), (-0.01782, -0.02668, 0.007805), (-0.01429, -0.02139, 0.02492), (-0.004686, -0.01131, -0.05817), (-0.007764, -0.01874, -0.04556), (-0.01085, -0.0262, -0.02575), (-0.01228, -0.02964, -0.006482), (-0.01228, -0.02964, 0.007805), (-0.009846, -0.02377, 0.02492), (-0.002389, -0.01201, -0.05817), (-0.003958, -0.0199, -0.04556), (-0.005532, -0.02781, -0.02575), (-0.006259, -0.03147, -0.006482), (-0.006259, -0.03147, 0.007805), (-0.00502, -0.02524, 0.02492), (0.001677, -0.008429, -0.06362), (-3.79e-10, -0.008594, -0.06362), (0.003289, -0.00794, -0.06362), (0.004775, -0.007146, -0.06362), (0.006077, -0.006077, -0.06362), (0.007146, -0.004775, -0.06362), (0.00794, -0.003289, -0.06362), (0.008429, -0.001677, -0.06362), (0.008594, -3.604e-09, -0.06362), (0.008429, 0.001677, -0.06362), (0.00794, 0.003289, -0.06362), (0.007146, 0.004775, -0.06362), (0.006077, 0.006077, -0.06362), (0.004775, 0.007146, -0.06362), (0.003289, 0.00794, -0.06362), (0.001677, 0.008429, -0.06362), (-3.79e-10, 0.008594, -0.06362), (-0.001677, 0.008429, -0.06362), (-0.003289, 0.00794, -0.06362), (-0.004775, 0.007146, -0.06362), (-0.006077, 0.006077, -0.06362), (-0.007146, 0.004775, -0.06362), (-0.00794, 0.003289, -0.06362), (-0.008429, 0.001677, -0.06362), (-0.008594, -3.604e-09, -0.06362), (-0.008429, -0.001677, -0.06362), (-0.00794, -0.003289, -0.06362), (-0.007146, -0.004775, -0.06362), (-0.006077, -0.006077, -0.06362), (-0.004775, -0.007146, -0.06362), (-0.003289, -0.00794, -0.06362), (-0.001677, -0.008429, -0.06362), (0.0005671, -0.002851, -0.1051), (6.542e-08, -0.002907, -0.1051), (0.001112, -0.002685, -0.1051), (0.001615, -0.002417, -0.1051), (0.002055, -0.002055, -0.1051), (0.002417, -0.001615, -0.1051), (0.002685, -0.001112, -0.1051), (0.002851, -0.0005671, -0.1051), (0.002907, -7.167e-09, -0.1051), (0.002851, 0.000567, -0.1051), (0.002685, 0.001112, -0.1051), (0.002417, 0.001615, -0.1051), (0.002055, 0.002055, -0.1051), (0.001615, 0.002417, -0.1051), (0.001112, 0.002685, -0.1051), (0.0005671, 0.002851, -0.1051), (6.542e-08, 0.002907, -0.1051), (-0.000567, 0.002851, -0.1051), (-0.001112, 0.002685, -0.1051), (-0.001615, 0.002417, -0.1051), (-0.002055, 0.002055, -0.1051), (-0.002417, 0.001615, -0.1051), (-0.002685, 0.001112, -0.1051), (-0.002851, 0.000567, -0.1051), (-0.002906, -7.167e-09, -0.1051), (-0.002851, -0.0005671, -0.1051), (-0.002685, -0.001112, -0.1051), (-0.002417, -0.001615, -0.1051), (-0.002055, -0.002055, -0.1051), (-0.001615, -0.002417, -0.1051), (-0.001112, -0.002685, -0.1051), (-0.000567, -0.002851, -0.1051), (-2.31e-10, -0.01237, 0.03638), (0.002414, -0.01214, 0.03638), (0.004735, -0.01143, 0.03638), (0.006875, -0.01029, 0.03638), (0.00875, -0.00875, 0.03638), (0.01029, -0.006875, 0.03638), (0.01143, -0.004735, 0.03638), (0.01214, -0.002414, 0.03638), (0.01237, 5.131e-09, 0.03638), (0.01214, 0.002414, 0.03638), (0.01143, 0.004735, 0.03638), (0.01029, 0.006875, 0.03638), (0.00875, 0.00875, 0.03638), (0.006875, 0.01029, 0.03638), (0.004735, 0.01143, 0.03638), (0.002414, 0.01214, 0.03638), (-2.31e-10, 0.01237, 0.03638), (-0.002414, 0.01214, 0.03638), (-0.004735, 0.01143, 0.03638), (-0.006875, 0.01029, 0.03638), (-0.00875, 0.00875, 0.03638), (-0.01029, 0.006875, 0.03638), (-0.01143, 0.004735, 0.03638), (-0.01214, 0.002414, 0.03638), (-0.01237, 5.131e-09, 0.03638), (-0.01214, -0.002414, 0.03638), (-0.01143, -0.004735, 0.03638), (-0.01029, -0.006875, 0.03638), (-0.00875, -0.00875, 0.03638), (-0.006875, -0.01029, 0.03638), (-0.004735, -0.01143, 0.03638), (-0.002414, -0.01214, 0.03638), (1.256e-08, -0.004181, 0.06296), (0.0008157, -0.004101, 0.06296), (0.0016, -0.003863, 0.06296), (0.002323, -0.003476, 0.06296), (0.002956, -0.002956, 0.06296), (0.003476, -0.002323, 0.06296), (0.003863, -0.0016, 0.06296), (0.004101, -0.0008156, 0.06296), (0.004181, 7.547e-09, 0.06296), (0.004101, 0.0008156, 0.06296), (0.003863, 0.0016, 0.06296), (0.003476, 0.002323, 0.06296), (0.002956, 0.002956, 0.06296), (0.002323, 0.003476, 0.06296), (0.0016, 0.003863, 0.06296), (0.0008157, 0.004101, 0.06296), (1.253e-08, 0.004181, 0.06296), (-0.0008156, 0.004101, 0.06296), (-0.0016, 0.003863, 0.06296), (-0.002323, 0.003476, 0.06296), (-0.002956, 0.002956, 0.06296), (-0.003476, 0.002323, 0.06296), (-0.003863, 0.0016, 0.06296), (-0.0041, 0.0008156, 0.06296), (-0.004181, 7.516e-09, 0.06296), (-0.0041, -0.0008156, 0.06296), (-0.003863, -0.0016, 0.06296), (-0.003476, -0.002323, 0.06296), (-0.002956, -0.002956, 0.06296), (-0.002323, -0.003476, 0.06296), (-0.0016, -0.003863, 0.06296), (-0.0008156, -0.004101, 0.06296), (-0.002956, -0.002956, 0.05692), (-0.003476, -0.002323, 0.05692), (0.0008156, 0.004101, 0.05692), (0.0016, 0.003863, 0.05692), (0.0016, -0.003863, 0.05692), (0.0008157, -0.004101, 0.05692), (-0.002323, -0.003476, 0.05692), (9.606e-09, 0.004181, 0.05692), (0.002323, -0.003476, 0.05692), (-0.0016, -0.003863, 0.05692), (-0.0008156, 0.004101, 0.05692), (0.002956, -0.002956, 0.05692), (-0.0008156, -0.004101, 0.05692), (-0.0016, 0.003863, 0.05692), (0.003476, -0.002323, 0.05692), (9.636e-09, -0.004181, 0.05692), (-0.002323, 0.003476, 0.05692), (0.003863, -0.0016, 0.05692), (-0.002956, 0.002956, 0.05692), (0.004101, -0.0008156, 0.05692), (-0.003476, 0.002323, 0.05692), (0.004181, 7.019e-09, 0.05692), (-0.003863, 0.0016, 0.05692), (0.004101, 0.0008156, 0.05692), (-0.004101, 0.0008156, 0.05692), (0.003863, 0.0016, 0.05692), (-0.004181, 6.988e-09, 0.05692), (0.003476, 0.002323, 0.05692), (-0.004101, -0.0008156, 0.05692), (0.002956, 0.002956, 0.05692), (-0.003863, -0.0016, 0.05692), (0.002323, 0.003476, 0.05692), (-0.003476, -0.002323, 0.04131), (0.0016, 0.003863, 0.04131), (0.0008156, -0.004101, 0.04131), (-0.002956, -0.002956, 0.04131), (0.0008156, 0.004101, 0.04131), (0.0016, -0.003863, 0.04131), (-0.002323, -0.003476, 0.04131), (2.06e-09, 0.004181, 0.04131), (0.002323, -0.003476, 0.04131), (-0.0016, -0.003863, 0.04131), (-0.0008156, 0.004101, 0.04131), (0.002956, -0.002956, 0.04131), (-0.0008156, -0.004101, 0.04131), (-0.0016, 0.003863, 0.04131), (0.003476, -0.002323, 0.04131), (2.091e-09, -0.004181, 0.04131), (-0.002323, 0.003476, 0.04131), (0.003863, -0.0016, 0.04131), (-0.002956, 0.002956, 0.04131), (0.004101, -0.0008156, 0.04131), (-0.003476, 0.002323, 0.04131), (0.004181, 5.654e-09, 0.04131), (-0.003863, 0.0016, 0.04131), (0.004101, 0.0008156, 0.04131), (-0.004101, 0.0008156, 0.04131), (0.003863, 0.0016, 0.04131), (-0.004181, 5.624e-09, 0.04131), (0.003476, 0.002323, 0.04131), (-0.004101, -0.0008156, 0.04131), (0.002956, 0.002956, 0.04131), (-0.003863, -0.0016, 0.04131), (0.002323, 0.003476, 0.04131)], [], [(69, 257, 256, 70), (70, 256, 258, 76), (76, 258, 259, 82), (82, 259, 260, 88), (88, 260, 261, 94), (94, 261, 262, 100), (100, 262, 263, 106), (106, 263, 264, 112), (112, 264, 265, 118), (118, 265, 266, 124), (124, 266, 267, 130), (130, 267, 268, 136), (136, 268, 269, 142), (142, 269, 270, 148), (148, 270, 271, 154), (154, 271, 272, 160), (160, 272, 273, 166), (166, 273, 274, 172), (172, 274, 275, 178), (178, 275, 276, 184), (184, 276, 277, 190), (190, 277, 278, 196), (196, 278, 279, 202), (202, 279, 280, 208), (208, 280, 281, 214), (214, 281, 282, 220), (220, 282, 283, 226), (226, 283, 284, 232), (232, 284, 285, 238), (238, 285, 286, 244), (39, 37, 306, 307), (244, 286, 287, 250), (250, 287, 257, 69), (385, 384, 380, 379), (351, 255, 64, 320), (255, 254, 65, 64), (254, 253, 66, 65), (253, 252, 67, 66), (252, 251, 68, 67), (251, 250, 69, 68), (350, 249, 255, 351), (249, 248, 254, 255), (248, 247, 253, 254), (247, 246, 252, 253), (246, 245, 251, 252), (245, 244, 250, 251), (349, 243, 249, 350), (243, 242, 248, 249), (242, 241, 247, 248), (241, 240, 246, 247), (240, 239, 245, 246), (239, 238, 244, 245), (348, 237, 243, 349), (237, 236, 242, 243), (236, 235, 241, 242), (235, 234, 240, 241), (234, 233, 239, 240), (233, 232, 238, 239), (347, 231, 237, 348), (231, 230, 236, 237), (230, 229, 235, 236), (229, 228, 234, 235), (228, 227, 233, 234), (227, 226, 232, 233), (346, 225, 231, 347), (225, 224, 230, 231), (224, 223, 229, 230), (223, 222, 228, 229), (222, 221, 227, 228), (221, 220, 226, 227), (345, 219, 225, 346), (219, 218, 224, 225), (218, 217, 223, 224), (217, 216, 222, 223), (216, 215, 221, 222), (215, 214, 220, 221), (344, 213, 219, 345), (213, 212, 218, 219), (212, 211, 217, 218), (211, 210, 216, 217), (210, 209, 215, 216), (209, 208, 214, 215), (343, 207, 213, 344), (207, 206, 212, 213), (206, 205, 211, 212), (205, 204, 210, 211), (204, 203, 209, 210), (203, 202, 208, 209), (342, 201, 207, 343), (201, 200, 206, 207), (200, 199, 205, 206), (199, 198, 204, 205), (198, 197, 203, 204), (197, 196, 202, 203), (341, 195, 201, 342), (195, 194, 200, 201), (194, 193, 199, 200), (193, 192, 198, 199), (192, 191, 197, 198), (191, 190, 196, 197), (340, 189, 195, 341), (189, 188, 194, 195), (188, 187, 193, 194), (187, 186, 192, 193), (186, 185, 191, 192), (185, 184, 190, 191), (339, 183, 189, 340), (183, 182, 188, 189), (182, 181, 187, 188), (181, 180, 186, 187), (180, 179, 185, 186), (179, 178, 184, 185), (338, 177, 183, 339), (177, 176, 182, 183), (176, 175, 181, 182), (175, 174, 180, 181), (174, 173, 179, 180), (173, 172, 178, 179), (337, 171, 177, 338), (171, 170, 176, 177), (170, 169, 175, 176), (169, 168, 174, 175), (168, 167, 173, 174), (167, 166, 172, 173), (336, 165, 171, 337), (165, 164, 170, 171), (164, 163, 169, 170), (163, 162, 168, 169), (162, 161, 167, 168), (161, 160, 166, 167), (335, 159, 165, 336), (159, 158, 164, 165), (158, 157, 163, 164), (157, 156, 162, 163), (156, 155, 161, 162), (155, 154, 160, 161), (334, 153, 159, 335), (153, 152, 158, 159), (152, 151, 157, 158), (151, 150, 156, 157), (150, 149, 155, 156), (149, 148, 154, 155), (333, 147, 153, 334), (147, 146, 152, 153), (146, 145, 151, 152), (145, 144, 150, 151), (144, 143, 149, 150), (143, 142, 148, 149), (332, 141, 147, 333), (141, 140, 146, 147), (140, 139, 145, 146), (139, 138, 144, 145), (138, 137, 143, 144), (137, 136, 142, 143), (331, 135, 141, 332), (135, 134, 140, 141), (134, 133, 139, 140), (133, 132, 138, 139), (132, 131, 137, 138), (131, 130, 136, 137), (330, 129, 135, 331), (129, 128, 134, 135), (128, 127, 133, 134), (127, 126, 132, 133), (126, 125, 131, 132), (125, 124, 130, 131), (329, 123, 129, 330), (123, 122, 128, 129), (122, 121, 127, 128), (121, 120, 126, 127), (120, 119, 125, 126), (119, 118, 124, 125), (328, 117, 123, 329), (117, 116, 122, 123), (116, 115, 121, 122), (115, 114, 120, 121), (114, 113, 119, 120), (113, 112, 118, 119), (327, 111, 117, 328), (111, 110, 116, 117), (110, 109, 115, 116), (109, 108, 114, 115), (108, 107, 113, 114), (107, 106, 112, 113), (326, 105, 111, 327), (105, 104, 110, 111), (104, 103, 109, 110), (103, 102, 108, 109), (102, 101, 107, 108), (101, 100, 106, 107), (325, 99, 105, 326), (99, 98, 104, 105), (98, 97, 103, 104), (97, 96, 102, 103), (96, 95, 101, 102), (95, 94, 100, 101), (324, 93, 99, 325), (93, 92, 98, 99), (92, 91, 97, 98), (91, 90, 96, 97), (90, 89, 95, 96), (89, 88, 94, 95), (323, 87, 93, 324), (87, 86, 92, 93), (86, 85, 91, 92), (85, 84, 90, 91), (84, 83, 89, 90), (83, 82, 88, 89), (322, 81, 87, 323), (81, 80, 86, 87), (80, 79, 85, 86), (79, 78, 84, 85), (78, 77, 83, 84), (77, 76, 82, 83), (321, 75, 81, 322), (75, 74, 80, 81), (74, 73, 79, 80), (73, 72, 78, 79), (72, 71, 77, 78), (71, 70, 76, 77), (320, 64, 75, 321), (64, 65, 74, 75), (65, 66, 73, 74), (66, 67, 72, 73), (67, 68, 71, 72), (68, 69, 70, 71), (1, 3, 256, 257), (3, 5, 258, 256), (5, 7, 259, 258), (7, 9, 260, 259), (9, 11, 261, 260), (11, 13, 262, 261), (13, 15, 263, 262), (15, 17, 264, 263), (17, 19, 265, 264), (19, 21, 266, 265), (21, 23, 267, 266), (23, 25, 268, 267), (25, 27, 269, 268), (27, 29, 270, 269), (29, 31, 271, 270), (31, 33, 272, 271), (33, 35, 273, 272), (35, 37, 274, 273), (37, 39, 275, 274), (39, 41, 276, 275), (41, 43, 277, 276), (43, 45, 278, 277), (45, 47, 279, 278), (47, 49, 280, 279), (49, 51, 281, 280), (51, 53, 282, 281), (53, 55, 283, 282), (55, 57, 284, 283), (57, 59, 285, 284), (59, 61, 286, 285), (61, 63, 287, 286), (63, 1, 257, 287), (288, 289, 319, 318, 317, 316, 315, 314, 313, 312, 311, 310, 309, 308, 307, 306, 305, 304, 303, 302, 301, 300, 299, 298, 297, 296, 295, 294, 293, 292, 291, 290), (13, 11, 293, 294), (41, 39, 307, 308), (15, 13, 294, 295), (43, 41, 308, 309), (17, 15, 295, 296), (45, 43, 309, 310), (19, 17, 296, 297), (47, 45, 310, 311), (21, 19, 297, 298), (49, 47, 311, 312), (23, 21, 298, 299), (51, 49, 312, 313), (25, 23, 299, 300), (53, 51, 313, 314), (27, 25, 300, 301), (55, 53, 314, 315), (29, 27, 301, 302), (3, 1, 289, 288), (57, 55, 315, 316), (31, 29, 302, 303), (5, 3, 288, 290), (59, 57, 316, 317), (33, 31, 303, 304), (7, 5, 290, 291), (61, 59, 317, 318), (35, 33, 304, 305), (9, 7, 291, 292), (63, 61, 318, 319), (37, 35, 305, 306), (11, 9, 292, 293), (1, 63, 319, 289), (2, 0, 320, 321), (4, 2, 321, 322), (6, 4, 322, 323), (8, 6, 323, 324), (10, 8, 324, 325), (12, 10, 325, 326), (14, 12, 326, 327), (16, 14, 327, 328), (18, 16, 328, 329), (20, 18, 329, 330), (22, 20, 330, 331), (24, 22, 331, 332), (26, 24, 332, 333), (28, 26, 333, 334), (30, 28, 334, 335), (32, 30, 335, 336), (34, 32, 336, 337), (36, 34, 337, 338), (38, 36, 338, 339), (40, 38, 339, 340), (42, 40, 340, 341), (44, 42, 341, 342), (46, 44, 342, 343), (48, 46, 343, 344), (50, 48, 344, 345), (52, 50, 345, 346), (54, 52, 346, 347), (56, 54, 347, 348), (58, 56, 348, 349), (60, 58, 349, 350), (62, 60, 350, 351), (0, 62, 351, 320), (352, 353, 354, 355, 356, 357, 358, 359, 360, 361, 362, 363, 364, 365, 366, 367, 368, 369, 370, 371, 372, 373, 374, 375, 376, 377, 378, 379, 380, 381, 382, 383), (387, 386, 367, 366), (389, 388, 354, 353), (384, 390, 381, 380), (386, 391, 368, 367), (388, 392, 355, 354), (390, 393, 382, 381), (391, 394, 369, 368), (392, 395, 356, 355), (393, 396, 383, 382), (394, 397, 370, 369), (395, 398, 357, 356), (396, 399, 352, 383), (397, 400, 371, 370), (398, 401, 358, 357), (400, 402, 372, 371), (401, 403, 359, 358), (402, 404, 373, 372), (403, 405, 360, 359), (404, 406, 374, 373), (405, 407, 361, 360), (406, 408, 375, 374), (407, 409, 362, 361), (408, 410, 376, 375), (409, 411, 363, 362), (410, 412, 377, 376), (411, 413, 364, 363), (412, 414, 378, 377), (413, 415, 365, 364), (414, 385, 379, 378), (415, 387, 366, 365), (399, 389, 353, 352), (431, 418, 389, 399), (447, 417, 387, 415), (446, 416, 385, 414), (445, 447, 415, 413), (444, 446, 414, 412), (443, 445, 413, 411), (442, 444, 412, 410), (441, 443, 411, 409), (440, 442, 410, 408), (439, 441, 409, 407), (438, 440, 408, 406), (437, 439, 407, 405), (436, 438, 406, 404), (435, 437, 405, 403), (434, 436, 404, 402), (433, 435, 403, 401), (432, 434, 402, 400), (430, 433, 401, 398), (429, 432, 400, 397), (428, 431, 399, 396), (427, 430, 398, 395), (426, 429, 397, 394), (425, 428, 396, 393), (424, 427, 395, 392), (423, 426, 394, 391), (422, 425, 393, 390), (421, 424, 392, 388), (420, 423, 391, 386), (419, 422, 390, 384), (418, 421, 388, 389), (417, 420, 386, 387), (416, 419, 384, 385), (54, 56, 419, 416), (28, 30, 420, 417), (2, 4, 421, 418), (56, 58, 422, 419), (30, 32, 423, 420), (4, 6, 424, 421), (58, 60, 425, 422), (32, 34, 426, 423), (6, 8, 427, 424), (60, 62, 428, 425), (34, 36, 429, 426), (8, 10, 430, 427), (62, 0, 431, 428), (36, 38, 432, 429), (10, 12, 433, 430), (38, 40, 434, 432), (12, 14, 435, 433), (40, 42, 436, 434), (14, 16, 437, 435), (42, 44, 438, 436), (16, 18, 439, 437), (44, 46, 440, 438), (18, 20, 441, 439), (46, 48, 442, 440), (20, 22, 443, 441), (48, 50, 444, 442), (22, 24, 445, 443), (50, 52, 446, 444), (24, 26, 447, 445), (52, 54, 416, 446), (26, 28, 417, 447), (0, 2, 418, 431)])
_uv = me_cylinder.uv_layers.new(name='UVMap')
_uv.uv.foreach_set('vector', [0.3125, 0.952, 0.3125, 0.952, 0.3125, 0.952, 0.3125, 0.952, 0.3125, 0.952, 0.3125, 0.952, 0.3125, 0.952, 0.3125, 0.952, 0.3125, 0.952, 0.3125, 0.952, 0.3125, 0.952, 0.3125, 0.952, 0.3125, 0.952, 0.3125, 0.952, 0.3125, 0.952, 0.3125, 0.952, 0.3125, 0.952, 0.3125, 0.952, 0.3125, 0.952, 0.3125, 0.952, 0.3125, 0.952, 0.3125, 0.952, 0.3125, 0.952, 0.3125, 0.952, 0.3125, 0.952, 0.3125, 0.952, 0.3125, 0.952, 0.3125, 0.952, 0.3125, 0.952, 0.3125, 0.952, 0.3125, 0.952, 0.3125, 0.952, 0.3125, 0.952, 0.3125, 0.952, 0.3125, 0.952, 0.3125, 0.952, 0.3125, 0.952, 0.3125, 0.952, 0.3125, 0.952, 0.3125, 0.952, 0.3125, 0.952, 0.3125, 0.952, 0.3125, 0.952, 0.3125, 0.952, 0.3125, 0.952, 0.3125, 0.952, 0.3125, 0.952, 0.3125, 0.952, 0.3125, 0.952, 0.3125, 0.952, 0.3125, 0.952, 0.3125, 0.952, 0.3125, 0.952, 0.3125, 0.952, 0.3125, 0.952, 0.3125, 0.952, 0.3125, 0.952, 0.3125, 0.952, 0.3125, 0.952, 0.3125, 0.952, 0.3125, 0.952, 0.3125, 0.952, 0.3125, 0.952, 0.3125, 0.952, 0.3125, 0.952, 0.3125, 0.952, 0.3125, 0.952, 0.3125, 0.952, 0.3125, 0.952, 0.3125, 0.952, 0.3125, 0.952, 0.3125, 0.952, 0.3125, 0.952, 0.3125, 0.952, 0.3125, 0.952, 0.3125, 0.952, 0.3125, 0.952, 0.3125, 0.952, 0.3125, 0.952, 0.3125, 0.952, 0.3125, 0.952, 0.3125, 0.952, 0.3125, 0.952, 0.3125, 0.952, 0.3125, 0.952, 0.3125, 0.952, 0.3125, 0.952, 0.3125, 0.952, 0.3125, 0.952, 0.3125, 0.952, 0.3125, 0.952, 0.3125, 0.952, 0.3125, 0.952, 0.3125, 0.952, 0.3125, 0.952, 0.3125, 0.952, 0.3125, 0.952, 0.3125, 0.952, 0.3125, 0.952, 0.3125, 0.952, 0.3125, 0.952, 0.3125, 0.952, 0.3125, 0.952, 0.3125, 0.952, 0.3125, 0.952, 0.3125, 0.952, 0.3125, 0.952, 0.3125, 0.952, 0.3125, 0.952, 0.3125, 0.952, 0.3125, 0.952, 0.3125, 0.952, 0.3125, 0.952, 0.3125, 0.952, 0.3125, 0.952, 0.3125, 0.952, 0.3125, 0.952, 0.3125, 0.952, 0.3125, 0.952, 0.3125, 0.952, 0.4937, 0.9517, 0.4937, 0.9517, 0.4937, 0.9517, 0.4937, 0.9517, 0.3125, 0.952, 0.3125, 0.952, 0.3125, 0.952, 0.3125, 0.952, 0.3125, 0.952, 0.3125, 0.952, 0.3125, 0.952, 0.3125, 0.952, 0.1125, 0.03977, 0.1125, 0.03977, 0.1125, 0.03977, 0.1125, 0.03977, 0.1563, 0.04031, 0.1563, 0.04031, 0.1563, 0.04031, 0.1563, 0.04031, 0.1563, 0.04031, 0.1563, 0.04031, 0.1563, 0.04031, 0.1563, 0.04031, 0.08125, 0.9485, 0.08125, 0.9485, 0.08125, 0.9485, 0.08125, 0.9485, 0.3125, 0.952, 0.3125, 0.952, 0.3125, 0.952, 0.3125, 0.952, 0.3125, 0.952, 0.3125, 0.952, 0.3125, 0.952, 0.3125, 0.952, 0.3125, 0.952, 0.3125, 0.952, 0.3125, 0.952, 0.3125, 0.952, 0.1563, 0.04031, 0.1563, 0.04031, 0.1563, 0.04031, 0.1563, 0.04031, 0.1563, 0.04031, 0.1563, 0.04031, 0.1563, 0.04031, 0.1563, 0.04031, 0.08125, 0.9485, 0.08125, 0.9485, 0.08125, 0.9485, 0.08125, 0.9485, 0.3125, 0.952, 0.3125, 0.952, 0.3125, 0.952, 0.3125, 0.952, 0.3125, 0.952, 0.3125, 0.952, 0.3125, 0.952, 0.3125, 0.952, 0.3125, 0.952, 0.3125, 0.952, 0.3125, 0.952, 0.3125, 0.952, 0.1563, 0.04031, 0.1563, 0.04031, 0.1563, 0.04031, 0.1563, 0.04031, 0.1563, 0.04031, 0.1563, 0.04031, 0.1563, 0.04031, 0.1563, 0.04031, 0.08125, 0.9485, 0.08125, 0.9485, 0.08125, 0.9485, 0.08125, 0.9485, 0.3125, 0.952, 0.3125, 0.952, 0.3125, 0.952, 0.3125, 0.952, 0.3125, 0.952, 0.3125, 0.952, 0.3125, 0.952, 0.3125, 0.952, 0.3125, 0.952, 0.3125, 0.952, 0.3125, 0.952, 0.3125, 0.952, 0.1563, 0.04031, 0.1563, 0.04031, 0.1563, 0.04031, 0.1563, 0.04031, 0.1563, 0.04031, 0.1563, 0.04031, 0.1563, 0.04031, 0.1563, 0.04031, 0.08125, 0.9485, 0.08125, 0.9485, 0.08125, 0.9485, 0.08125, 0.9485, 0.3125, 0.952, 0.3125, 0.952, 0.3125, 0.952, 0.3125, 0.952, 0.3125, 0.952, 0.3125, 0.952, 0.3125, 0.952, 0.3125, 0.952, 0.3125, 0.952, 0.3125, 0.952, 0.3125, 0.952, 0.3125, 0.952, 0.1563, 0.04031, 0.1563, 0.04031, 0.1563, 0.04031, 0.1563, 0.04031, 0.1563, 0.04031, 0.1563, 0.04031, 0.1563, 0.04031, 0.1563, 0.04031, 0.08125, 0.9485, 0.08125, 0.9485, 0.08125, 0.9485, 0.08125, 0.9485, 0.3125, 0.952, 0.3125, 0.952, 0.3125, 0.952, 0.3125, 0.952, 0.3125, 0.952, 0.3125, 0.952, 0.3125, 0.952, 0.3125, 0.952, 0.3125, 0.952, 0.3125, 0.952, 0.3125, 0.952, 0.3125, 0.952, 0.1563, 0.04031, 0.1563, 0.04031, 0.1563, 0.04031, 0.1563, 0.04031, 0.1563, 0.04031, 0.1563, 0.04031, 0.1563, 0.04031, 0.1563, 0.04031, 0.08125, 0.9485, 0.08125, 0.9485, 0.08125, 0.9485, 0.08125, 0.9485, 0.3125, 0.952, 0.3125, 0.952, 0.3125, 0.952, 0.3125, 0.952, 0.3125, 0.952, 0.3125, 0.952, 0.3125, 0.952, 0.3125, 0.952, 0.3125, 0.952, 0.3125, 0.952, 0.3125, 0.952, 0.3125, 0.952, 0.1563, 0.04031, 0.1563, 0.04031, 0.1563, 0.04031, 0.1563, 0.04031, 0.1563, 0.04031, 0.1563, 0.04031, 0.1563, 0.04031, 0.1563, 0.04031, 0.08125, 0.9485, 0.08125, 0.9485, 0.08125, 0.9485, 0.08125, 0.9485, 0.3125, 0.952, 0.3125, 0.952, 0.3125, 0.952, 0.3125, 0.952, 0.3125, 0.952, 0.3125, 0.952, 0.3125, 0.952, 0.3125, 0.952, 0.3125, 0.952, 0.3125, 0.952, 0.3125, 0.952, 0.3125, 0.952, 0.1563, 0.04031, 0.1563, 0.04031, 0.1563, 0.04031, 0.1563, 0.04031, 0.1563, 0.04031, 0.1563, 0.04031, 0.1563, 0.04031, 0.1563, 0.04031, 0.08125, 0.9485, 0.08125, 0.9485, 0.08125, 0.9485, 0.08125, 0.9485, 0.3125, 0.952, 0.3125, 0.952, 0.3125, 0.952, 0.3125, 0.952, 0.3125, 0.952, 0.3125, 0.952, 0.3125, 0.952, 0.3125, 0.952, 0.3125, 0.952, 0.3125, 0.952, 0.3125, 0.952, 0.3125, 0.952, 0.1563, 0.04031, 0.1563, 0.04031, 0.1563, 0.04031, 0.1563, 0.04031, 0.1563, 0.04031, 0.1563, 0.04031, 0.1563, 0.04031, 0.1563, 0.04031, 0.08125, 0.9485, 0.08125, 0.9485, 0.08125, 0.9485, 0.08125, 0.9485, 0.3125, 0.952, 0.3125, 0.952, 0.3125, 0.952, 0.3125, 0.952, 0.3125, 0.952, 0.3125, 0.952, 0.3125, 0.952, 0.3125, 0.952, 0.3125, 0.952, 0.3125, 0.952, 0.3125, 0.952, 0.3125, 0.952, 0.1563, 0.04031, 0.1563, 0.04031, 0.1563, 0.04031, 0.1563, 0.04031, 0.1563, 0.04031, 0.1563, 0.04031, 0.1563, 0.04031, 0.1563, 0.04031, 0.08125, 0.9485, 0.08125, 0.9485, 0.08125, 0.9485, 0.08125, 0.9485, 0.3125, 0.952, 0.3125, 0.952, 0.3125, 0.952, 0.3125, 0.952, 0.3125, 0.952, 0.3125, 0.952, 0.3125, 0.952, 0.3125, 0.952, 0.3125, 0.952, 0.3125, 0.952, 0.3125, 0.952, 0.3125, 0.952, 0.1563, 0.04031, 0.1563, 0.04031, 0.1563, 0.04031, 0.1563, 0.04031, 0.1563, 0.04031, 0.1563, 0.04031, 0.1563, 0.04031, 0.1563, 0.04031, 0.08125, 0.9485, 0.08125, 0.9485, 0.08125, 0.9485, 0.08125, 0.9485, 0.3125, 0.952, 0.3125, 0.952, 0.3125, 0.952, 0.3125, 0.952, 0.3125, 0.952, 0.3125, 0.952, 0.3125, 0.952, 0.3125, 0.952, 0.3125, 0.952, 0.3125, 0.952, 0.3125, 0.952, 0.3125, 0.952, 0.1563, 0.04031, 0.1563, 0.04031, 0.1563, 0.04031, 0.1563, 0.04031, 0.1563, 0.04031, 0.1563, 0.04031, 0.1563, 0.04031, 0.1563, 0.04031, 0.08125, 0.9485, 0.08125, 0.9485, 0.08125, 0.9485, 0.08125, 0.9485, 0.3125, 0.952, 0.3125, 0.952, 0.3125, 0.952, 0.3125, 0.952, 0.3125, 0.952, 0.3125, 0.952, 0.3125, 0.952, 0.3125, 0.952, 0.3125, 0.952, 0.3125, 0.952, 0.3125, 0.952, 0.3125, 0.952, 0.1563, 0.04031, 0.1563, 0.04031, 0.1563, 0.04031, 0.1563, 0.04031, 0.1563, 0.04031, 0.1563, 0.04031, 0.1563, 0.04031, 0.1563, 0.04031, 0.08125, 0.9485, 0.08125, 0.9485, 0.08125, 0.9485, 0.08125, 0.9485, 0.3125, 0.952, 0.3125, 0.952, 0.3125, 0.952, 0.3125, 0.952, 0.3125, 0.952, 0.3125, 0.952, 0.3125, 0.952, 0.3125, 0.952, 0.3125, 0.952, 0.3125, 0.952, 0.3125, 0.952, 0.3125, 0.952, 0.1563, 0.04031, 0.1563, 0.04031, 0.1563, 0.04031, 0.1563, 0.04031, 0.1563, 0.04031, 0.1563, 0.04031, 0.1563, 0.04031, 0.1563, 0.04031, 0.08125, 0.9485, 0.08125, 0.9485, 0.08125, 0.9485, 0.08125, 0.9485, 0.3125, 0.952, 0.3125, 0.952, 0.3125, 0.952, 0.3125, 0.952, 0.3125, 0.952, 0.3125, 0.952, 0.3125, 0.952, 0.3125, 0.952, 0.3125, 0.952, 0.3125, 0.952, 0.3125, 0.952, 0.3125, 0.952, 0.1563, 0.04031, 0.1563, 0.04031, 0.1563, 0.04031, 0.1563, 0.04031, 0.1563, 0.04031, 0.1563, 0.04031, 0.1563, 0.04031, 0.1563, 0.04031, 0.08125, 0.9485, 0.08125, 0.9485, 0.08125, 0.9485, 0.08125, 0.9485, 0.3125, 0.952, 0.3125, 0.952, 0.3125, 0.952, 0.3125, 0.952, 0.3125, 0.952, 0.3125, 0.952, 0.3125, 0.952, 0.3125, 0.952, 0.3125, 0.952, 0.3125, 0.952, 0.3125, 0.952, 0.3125, 0.952, 0.1563, 0.04031, 0.1563, 0.04031, 0.1563, 0.04031, 0.1563, 0.04031, 0.1563, 0.04031, 0.1563, 0.04031, 0.1563, 0.04031, 0.1563, 0.04031, 0.08125, 0.9485, 0.08125, 0.9485, 0.08125, 0.9485, 0.08125, 0.9485, 0.3125, 0.952, 0.3125, 0.952, 0.3125, 0.952, 0.3125, 0.952, 0.3125, 0.952, 0.3125, 0.952, 0.3125, 0.952, 0.3125, 0.952, 0.3125, 0.952, 0.3125, 0.952, 0.3125, 0.952, 0.3125, 0.952, 0.1563, 0.04031, 0.1563, 0.04031, 0.1563, 0.04031, 0.1563, 0.04031, 0.1563, 0.04031, 0.1563, 0.04031, 0.1563, 0.04031, 0.1563, 0.04031, 0.08125, 0.9485, 0.08125, 0.9485, 0.08125, 0.9485, 0.08125, 0.9485, 0.3125, 0.952, 0.3125, 0.952, 0.3125, 0.952, 0.3125, 0.952, 0.3125, 0.952, 0.3125, 0.952, 0.3125, 0.952, 0.3125, 0.952, 0.3125, 0.952, 0.3125, 0.952, 0.3125, 0.952, 0.3125, 0.952, 0.1563, 0.04031, 0.1563, 0.04031, 0.1563, 0.04031, 0.1563, 0.04031, 0.1563, 0.04031, 0.1563, 0.04031, 0.1563, 0.04031, 0.1563, 0.04031, 0.08125, 0.9485, 0.08125, 0.9485, 0.08125, 0.9485, 0.08125, 0.9485, 0.3125, 0.952, 0.3125, 0.952, 0.3125, 0.952, 0.3125, 0.952, 0.3125, 0.952, 0.3125, 0.952, 0.3125, 0.952, 0.3125, 0.952, 0.3125, 0.952, 0.3125, 0.952, 0.3125, 0.952, 0.3125, 0.952, 0.1563, 0.04031, 0.1563, 0.04031, 0.1563, 0.04031, 0.1563, 0.04031, 0.1563, 0.04031, 0.1563, 0.04031, 0.1563, 0.04031, 0.1563, 0.04031, 0.08125, 0.9485, 0.08125, 0.9485, 0.08125, 0.9485, 0.08125, 0.9485, 0.3125, 0.952, 0.3125, 0.952, 0.3125, 0.952, 0.3125, 0.952, 0.3125, 0.952, 0.3125, 0.952, 0.3125, 0.952, 0.3125, 0.952, 0.3125, 0.952, 0.3125, 0.952, 0.3125, 0.952, 0.3125, 0.952, 0.1563, 0.04031, 0.1563, 0.04031, 0.1563, 0.04031, 0.1563, 0.04031, 0.1563, 0.04031, 0.1563, 0.04031, 0.1563, 0.04031, 0.1563, 0.04031, 0.08125, 0.9485, 0.08125, 0.9485, 0.08125, 0.9485, 0.08125, 0.9485, 0.3125, 0.952, 0.3125, 0.952, 0.3125, 0.952, 0.3125, 0.952, 0.3125, 0.952, 0.3125, 0.952, 0.3125, 0.952, 0.3125, 0.952, 0.3125, 0.952, 0.3125, 0.952, 0.3125, 0.952, 0.3125, 0.952, 0.1563, 0.04031, 0.1563, 0.04031, 0.1563, 0.04031, 0.1563, 0.04031, 0.1563, 0.04031, 0.1563, 0.04031, 0.1563, 0.04031, 0.1563, 0.04031, 0.08125, 0.9485, 0.08125, 0.9485, 0.08125, 0.9485, 0.08125, 0.9485, 0.3125, 0.952, 0.3125, 0.952, 0.3125, 0.952, 0.3125, 0.952, 0.3125, 0.952, 0.3125, 0.952, 0.3125, 0.952, 0.3125, 0.952, 0.3125, 0.952, 0.3125, 0.952, 0.3125, 0.952, 0.3125, 0.952, 0.1563, 0.04031, 0.1563, 0.04031, 0.1563, 0.04031, 0.1563, 0.04031, 0.1563, 0.04031, 0.1563, 0.04031, 0.1563, 0.04031, 0.1563, 0.04031, 0.08125, 0.9485, 0.08125, 0.9485, 0.08125, 0.9485, 0.08125, 0.9485, 0.3125, 0.952, 0.3125, 0.952, 0.3125, 0.952, 0.3125, 0.952, 0.3125, 0.952, 0.3125, 0.952, 0.3125, 0.952, 0.3125, 0.952, 0.3125, 0.952, 0.3125, 0.952, 0.3125, 0.952, 0.3125, 0.952, 0.1563, 0.04031, 0.1563, 0.04031, 0.1563, 0.04031, 0.1563, 0.04031, 0.1563, 0.04031, 0.1563, 0.04031, 0.1563, 0.04031, 0.1563, 0.04031, 0.08125, 0.9485, 0.08125, 0.9485, 0.08125, 0.9485, 0.08125, 0.9485, 0.3125, 0.952, 0.3125, 0.952, 0.3125, 0.952, 0.3125, 0.952, 0.3125, 0.952, 0.3125, 0.952, 0.3125, 0.952, 0.3125, 0.952, 0.3125, 0.952, 0.3125, 0.952, 0.3125, 0.952, 0.3125, 0.952, 0.1563, 0.04031, 0.1563, 0.04031, 0.1563, 0.04031, 0.1563, 0.04031, 0.1563, 0.04031, 0.1563, 0.04031, 0.1563, 0.04031, 0.1563, 0.04031, 0.08125, 0.9485, 0.08125, 0.9485, 0.08125, 0.9485, 0.08125, 0.9485, 0.3125, 0.952, 0.3125, 0.952, 0.3125, 0.952, 0.3125, 0.952, 0.3125, 0.952, 0.3125, 0.952, 0.3125, 0.952, 0.3125, 0.952, 0.3125, 0.952, 0.3125, 0.952, 0.3125, 0.952, 0.3125, 0.952, 0.1563, 0.04031, 0.1563, 0.04031, 0.1563, 0.04031, 0.1563, 0.04031, 0.1563, 0.04031, 0.1563, 0.04031, 0.1563, 0.04031, 0.1563, 0.04031, 0.08125, 0.9485, 0.08125, 0.9485, 0.08125, 0.9485, 0.08125, 0.9485, 0.3125, 0.952, 0.3125, 0.952, 0.3125, 0.952, 0.3125, 0.952, 0.3125, 0.952, 0.3125, 0.952, 0.3125, 0.952, 0.3125, 0.952, 0.3125, 0.952, 0.3125, 0.952, 0.3125, 0.952, 0.3125, 0.952, 0.1563, 0.04031, 0.1563, 0.04031, 0.1563, 0.04031, 0.1563, 0.04031, 0.1563, 0.04031, 0.1563, 0.04031, 0.1563, 0.04031, 0.1563, 0.04031, 0.08125, 0.9485, 0.08125, 0.9485, 0.08125, 0.9485, 0.08125, 0.9485, 0.3125, 0.952, 0.3125, 0.952, 0.3125, 0.952, 0.3125, 0.952, 0.3125, 0.952, 0.3125, 0.952, 0.3125, 0.952, 0.3125, 0.952, 0.3125, 0.952, 0.3125, 0.952, 0.3125, 0.952, 0.3125, 0.952, 0.1563, 0.04031, 0.1563, 0.04031, 0.1563, 0.04031, 0.1563, 0.04031, 0.1563, 0.04031, 0.1563, 0.04031, 0.1563, 0.04031, 0.1563, 0.04031, 0.08125, 0.9485, 0.08125, 0.9485, 0.08125, 0.9485, 0.08125, 0.9485, 0.3125, 0.952, 0.3125, 0.952, 0.3125, 0.952, 0.3125, 0.952, 0.3125, 0.952, 0.3125, 0.952, 0.3125, 0.952, 0.3125, 0.952, 0.3125, 0.952, 0.3125, 0.952, 0.3125, 0.952, 0.3125, 0.952, 0.1563, 0.04031, 0.1563, 0.04031, 0.1563, 0.04031, 0.1563, 0.04031, 0.1563, 0.04031, 0.1563, 0.04031, 0.1563, 0.04031, 0.1563, 0.04031, 0.08125, 0.9485, 0.08125, 0.9485, 0.08125, 0.9485, 0.08125, 0.9485, 0.3125, 0.952, 0.3125, 0.952, 0.3125, 0.952, 0.3125, 0.952, 0.3125, 0.952, 0.3125, 0.952, 0.3125, 0.952, 0.3125, 0.952, 0.3125, 0.952, 0.3125, 0.952, 0.3125, 0.952, 0.3125, 0.952, 0.1563, 0.04031, 0.1563, 0.04031, 0.1563, 0.04031, 0.1563, 0.04031, 0.1563, 0.04031, 0.1563, 0.04031, 0.1563, 0.04031, 0.1563, 0.04031, 0.08125, 0.9485, 0.08125, 0.9485, 0.08125, 0.9485, 0.08125, 0.9485, 0.3125, 0.952, 0.3125, 0.952, 0.3125, 0.952, 0.3125, 0.952, 0.3125, 0.952, 0.3125, 0.952, 0.3125, 0.952, 0.3125, 0.952, 0.3125, 0.952, 0.3125, 0.952, 0.3125, 0.952, 0.3125, 0.952, 0.1563, 0.04031, 0.1563, 0.04031, 0.1563, 0.04031, 0.1563, 0.04031, 0.1563, 0.04031, 0.1563, 0.04031, 0.1563, 0.04031, 0.1563, 0.04031, 0.08125, 0.9485, 0.08125, 0.9485, 0.08125, 0.9485, 0.08125, 0.9485, 0.3125, 0.952, 0.3125, 0.952, 0.3125, 0.952, 0.3125, 0.952, 0.3125, 0.952, 0.3125, 0.952, 0.3125, 0.952, 0.3125, 0.952, 0.3125, 0.952, 0.3125, 0.952, 0.3125, 0.952, 0.3125, 0.952, 0.1563, 0.04031, 0.1563, 0.04031, 0.1563, 0.04031, 0.1563, 0.04031, 0.1563, 0.04031, 0.1563, 0.04031, 0.1563, 0.04031, 0.1563, 0.04031, 0.08125, 0.9485, 0.08125, 0.9485, 0.08125, 0.9485, 0.08125, 0.9485, 0.3125, 0.952, 0.3125, 0.952, 0.3125, 0.952, 0.3125, 0.952, 0.3125, 0.952, 0.3125, 0.952, 0.3125, 0.952, 0.3125, 0.952, 0.3125, 0.952, 0.3125, 0.952, 0.3125, 0.952, 0.3125, 0.952, 0.1563, 0.04031, 0.1563, 0.04031, 0.1563, 0.04031, 0.1563, 0.04031, 0.1563, 0.04031, 0.1563, 0.04031, 0.1563, 0.04031, 0.1563, 0.04031, 0.08125, 0.9485, 0.08125, 0.9485, 0.08125, 0.9485, 0.08125, 0.9485, 0.3125, 0.952, 0.3125, 0.952, 0.3125, 0.952, 0.3125, 0.952, 0.3125, 0.952, 0.3125, 0.952, 0.3125, 0.952, 0.3125, 0.952, 0.3125, 0.952, 0.3125, 0.952, 0.3125, 0.952, 0.3125, 0.952, 0.2625, 0.9545, 0.2625, 0.9545, 0.2625, 0.9545, 0.2625, 0.9545, 0.2625, 0.9545, 0.2625, 0.9545, 0.2625, 0.9545, 0.2625, 0.9545, 0.2625, 0.9545, 0.2625, 0.9545, 0.2625, 0.9545, 0.2625, 0.9545, 0.2625, 0.9545, 0.2625, 0.9545, 0.2625, 0.9545, 0.2625, 0.9545, 0.2625, 0.9545, 0.2625, 0.9545, 0.2625, 0.9545, 0.2625, 0.9545, 0.2625, 0.9545, 0.2625, 0.9545, 0.2625, 0.9545, 0.2625, 0.9545, 0.2625, 0.9545, 0.2625, 0.9545, 0.2625, 0.9545, 0.2625, 0.9545, 0.2625, 0.9545, 0.2625, 0.9545, 0.2625, 0.9545, 0.2625, 0.9545, 0.2625, 0.9545, 0.2625, 0.9545, 0.2625, 0.9545, 0.2625, 0.9545, 0.2625, 0.9545, 0.2625, 0.9545, 0.2625, 0.9545, 0.2625, 0.9545, 0.2625, 0.9545, 0.2625, 0.9545, 0.2625, 0.9545, 0.2625, 0.9545, 0.2625, 0.9545, 0.2625, 0.9545, 0.2625, 0.9545, 0.2625, 0.9545, 0.2625, 0.9545, 0.2625, 0.9545, 0.2625, 0.9545, 0.2625, 0.9545, 0.2625, 0.9545, 0.2625, 0.9545, 0.2625, 0.9545, 0.2625, 0.9545, 0.2625, 0.9545, 0.2625, 0.9545, 0.2625, 0.9545, 0.2625, 0.9545, 0.2625, 0.9545, 0.2625, 0.9545, 0.2625, 0.9545, 0.2625, 0.9545, 0.2625, 0.9545, 0.2625, 0.9545, 0.2625, 0.9545, 0.2625, 0.9545, 0.2625, 0.9545, 0.2625, 0.9545, 0.2625, 0.9545, 0.2625, 0.9545, 0.2625, 0.9545, 0.2625, 0.9545, 0.2625, 0.9545, 0.2625, 0.9545, 0.2625, 0.9545, 0.2625, 0.9545, 0.2625, 0.9545, 0.2625, 0.9545, 0.2625, 0.9545, 0.2625, 0.9545, 0.2625, 0.9545, 0.2625, 0.9545, 0.2625, 0.9545, 0.2625, 0.9545, 0.2625, 0.9545, 0.2625, 0.9545, 0.2625, 0.9545, 0.2625, 0.9545, 0.2625, 0.9545, 0.2625, 0.9545, 0.2625, 0.9545, 0.2625, 0.9545, 0.2625, 0.9545, 0.2625, 0.9545, 0.2625, 0.9545, 0.2625, 0.9545, 0.2625, 0.9545, 0.2625, 0.9545, 0.2625, 0.9545, 0.2625, 0.9545, 0.2625, 0.9545, 0.2625, 0.9545, 0.2625, 0.9545, 0.2625, 0.9545, 0.2625, 0.9545, 0.2625, 0.9545, 0.2625, 0.9545, 0.2625, 0.9545, 0.2625, 0.9545, 0.2625, 0.9545, 0.2625, 0.9545, 0.2625, 0.9545, 0.2625, 0.9545, 0.2625, 0.9545, 0.2625, 0.9545, 0.2625, 0.9545, 0.2625, 0.9545, 0.2625, 0.9545, 0.2625, 0.9545, 0.2625, 0.9545, 0.2625, 0.9545, 0.2625, 0.9545, 0.2625, 0.9545, 0.2625, 0.9545, 0.2625, 0.9545, 0.2625, 0.9545, 0.4937, 0.9517, 0.4937, 0.9517, 0.4937, 0.9517, 0.4937, 0.9517, 0.4937, 0.9517, 0.4937, 0.9517, 0.4937, 0.9517, 0.4937, 0.9517, 0.4937, 0.9517, 0.4937, 0.9517, 0.4937, 0.9517, 0.4937, 0.9517, 0.4937, 0.9517, 0.4937, 0.9517, 0.4937, 0.9517, 0.4937, 0.9517, 0.4937, 0.9517, 0.4937, 0.9517, 0.4937, 0.9517, 0.4937, 0.9517, 0.4937, 0.9517, 0.4937, 0.9517, 0.4937, 0.9517, 0.4937, 0.9517, 0.4937, 0.9517, 0.4937, 0.9517, 0.4937, 0.9517, 0.4937, 0.9517, 0.4937, 0.9517, 0.4937, 0.9517, 0.4937, 0.9517, 0.4937, 0.9517, 0.4937, 0.9517, 0.4937, 0.9517, 0.4937, 0.9517, 0.4937, 0.9517, 0.4937, 0.9517, 0.4937, 0.9517, 0.4937, 0.9517, 0.4937, 0.9517, 0.4937, 0.9517, 0.4937, 0.9517, 0.4937, 0.9517, 0.4937, 0.9517, 0.4937, 0.9517, 0.4937, 0.9517, 0.4937, 0.9517, 0.4937, 0.9517, 0.4937, 0.9517, 0.4937, 0.9517, 0.4937, 0.9517, 0.4937, 0.9517, 0.4937, 0.9517, 0.4937, 0.9517, 0.4937, 0.9517, 0.4937, 0.9517, 0.4937, 0.9517, 0.4937, 0.9517, 0.4937, 0.9517, 0.4937, 0.9517, 0.4937, 0.9517, 0.4937, 0.9517, 0.4937, 0.9517, 0.4937, 0.9517, 0.4937, 0.9517, 0.4937, 0.9517, 0.4937, 0.9517, 0.4937, 0.9517, 0.4937, 0.9517, 0.4937, 0.9517, 0.4937, 0.9517, 0.4937, 0.9517, 0.4937, 0.9517, 0.4937, 0.9517, 0.4937, 0.9517, 0.4937, 0.9517, 0.4937, 0.9517, 0.4937, 0.9517, 0.4937, 0.9517, 0.4937, 0.9517, 0.4937, 0.9517, 0.4937, 0.9517, 0.4937, 0.9517, 0.4937, 0.9517, 0.4937, 0.9517, 0.4937, 0.9517, 0.4937, 0.9517, 0.4937, 0.9517, 0.4937, 0.9517, 0.4937, 0.9517, 0.4937, 0.9517, 0.4937, 0.9517, 0.4937, 0.9517, 0.4937, 0.9517, 0.4937, 0.9517, 0.4937, 0.9517, 0.4937, 0.9517, 0.4937, 0.9517, 0.4937, 0.9517, 0.4937, 0.9517, 0.4937, 0.9517, 0.4937, 0.9517, 0.4937, 0.9517, 0.4937, 0.9517, 0.4937, 0.9517, 0.4937, 0.9517, 0.4937, 0.9517, 0.4937, 0.9517, 0.4937, 0.9517, 0.4937, 0.9517, 0.4937, 0.9517, 0.4937, 0.9517, 0.4937, 0.9517, 0.4937, 0.9517, 0.4937, 0.9517, 0.4937, 0.9517, 0.4937, 0.9517, 0.4937, 0.9517, 0.4937, 0.9517, 0.4937, 0.9517, 0.4937, 0.9517, 0.4937, 0.9517, 0.4937, 0.9517, 0.4937, 0.9517, 0.4937, 0.9517, 0.4937, 0.9517, 0.4937, 0.9517, 0.4937, 0.9517, 0.4937, 0.9517, 0.4937, 0.9517, 0.4937, 0.9517, 0.4937, 0.9517, 0.4937, 0.9517, 0.4937, 0.9517, 0.4937, 0.9517, 0.4937, 0.9517, 0.4937, 0.9517, 0.4937, 0.9517, 0.4937, 0.9517, 0.4937, 0.9517, 0.4937, 0.9517, 0.4937, 0.9517, 0.4937, 0.9517, 0.4937, 0.9517, 0.4937, 0.9517, 0.4937, 0.9517, 0.4937, 0.9517, 0.4937, 0.9517, 0.4937, 0.9517, 0.4937, 0.9517, 0.4937, 0.9517, 0.4937, 0.9517, 0.4937, 0.9517, 0.4937, 0.9517, 0.4937, 0.9517, 0.4937, 0.9517, 0.1563, 0.04031, 0.1563, 0.04031, 0.1563, 0.04031, 0.1563, 0.04031, 0.1563, 0.04031, 0.1563, 0.04031, 0.1563, 0.04031, 0.1563, 0.04031, 0.1563, 0.04031, 0.1563, 0.04031, 0.1563, 0.04031, 0.1563, 0.04031, 0.1563, 0.04031, 0.1563, 0.04031, 0.1563, 0.04031, 0.1563, 0.04031, 0.1563, 0.04031, 0.1563, 0.04031, 0.1563, 0.04031, 0.1563, 0.04031, 0.1563, 0.04031, 0.1563, 0.04031, 0.1563, 0.04031, 0.1563, 0.04031, 0.1563, 0.04031, 0.1563, 0.04031, 0.1563, 0.04031, 0.1563, 0.04031, 0.1563, 0.04031, 0.1563, 0.04031, 0.1563, 0.04031, 0.1563, 0.04031, 0.1563, 0.04031, 0.1563, 0.04031, 0.1563, 0.04031, 0.1563, 0.04031, 0.1563, 0.04031, 0.1563, 0.04031, 0.1563, 0.04031, 0.1563, 0.04031, 0.1563, 0.04031, 0.1563, 0.04031, 0.1563, 0.04031, 0.1563, 0.04031, 0.1563, 0.04031, 0.1563, 0.04031, 0.1563, 0.04031, 0.1563, 0.04031, 0.1563, 0.04031, 0.1563, 0.04031, 0.1563, 0.04031, 0.1563, 0.04031, 0.1563, 0.04031, 0.1563, 0.04031, 0.1563, 0.04031, 0.1563, 0.04031, 0.1563, 0.04031, 0.1563, 0.04031, 0.1563, 0.04031, 0.1563, 0.04031, 0.1563, 0.04031, 0.1563, 0.04031, 0.1563, 0.04031, 0.1563, 0.04031, 0.1563, 0.04031, 0.1563, 0.04031, 0.1563, 0.04031, 0.1563, 0.04031, 0.1563, 0.04031, 0.1563, 0.04031, 0.1563, 0.04031, 0.1563, 0.04031, 0.1563, 0.04031, 0.1563, 0.04031, 0.1563, 0.04031, 0.1563, 0.04031, 0.1563, 0.04031, 0.1563, 0.04031, 0.1563, 0.04031, 0.1563, 0.04031, 0.1563, 0.04031, 0.1563, 0.04031, 0.1563, 0.04031, 0.1563, 0.04031, 0.1563, 0.04031, 0.1563, 0.04031, 0.1563, 0.04031, 0.1563, 0.04031, 0.1563, 0.04031, 0.1563, 0.04031, 0.1563, 0.04031, 0.1563, 0.04031, 0.1563, 0.04031, 0.1563, 0.04031, 0.1563, 0.04031, 0.1563, 0.04031, 0.1563, 0.04031, 0.1563, 0.04031, 0.1563, 0.04031, 0.1563, 0.04031, 0.1563, 0.04031, 0.1563, 0.04031, 0.1563, 0.04031, 0.1563, 0.04031, 0.1563, 0.04031, 0.1563, 0.04031, 0.1563, 0.04031, 0.1563, 0.04031, 0.1563, 0.04031, 0.1563, 0.04031, 0.1563, 0.04031, 0.1563, 0.04031, 0.1563, 0.04031, 0.1563, 0.04031, 0.1563, 0.04031, 0.1563, 0.04031, 0.1563, 0.04031, 0.1563, 0.04031, 0.1563, 0.04031, 0.1563, 0.04031, 0.1563, 0.04031, 0.1563, 0.04031, 0.1563, 0.04031, 0.1563, 0.04031, 0.1563, 0.04031, 0.1563, 0.04031, 0.1563, 0.04031, 0.1563, 0.04031, 0.1125, 0.03977, 0.1125, 0.03977, 0.1125, 0.03977, 0.1125, 0.03977, 0.1125, 0.03977, 0.1125, 0.03977, 0.1125, 0.03977, 0.1125, 0.03977, 0.1125, 0.03977, 0.1125, 0.03977, 0.1125, 0.03977, 0.1125, 0.03977, 0.1125, 0.03977, 0.1125, 0.03977, 0.1125, 0.03977, 0.1125, 0.03977, 0.1125, 0.03977, 0.1125, 0.03977, 0.1125, 0.03977, 0.1125, 0.03977, 0.1125, 0.03977, 0.1125, 0.03977, 0.1125, 0.03977, 0.1125, 0.03977, 0.1125, 0.03977, 0.1125, 0.03977, 0.1125, 0.03977, 0.1125, 0.03977, 0.1125, 0.03977, 0.1125, 0.03977, 0.1125, 0.03977, 0.1125, 0.03977, 0.1125, 0.03977, 0.1125, 0.03977, 0.1125, 0.03977, 0.1125, 0.03977, 0.1125, 0.03977, 0.1125, 0.03977, 0.1125, 0.03977, 0.1125, 0.03977, 0.1125, 0.03977, 0.1125, 0.03977, 0.1125, 0.03977, 0.1125, 0.03977, 0.1125, 0.03977, 0.1125, 0.03977, 0.1125, 0.03977, 0.1125, 0.03977, 0.1125, 0.03977, 0.1125, 0.03977, 0.1125, 0.03977, 0.1125, 0.03977, 0.1125, 0.03977, 0.1125, 0.03977, 0.1125, 0.03977, 0.1125, 0.03977, 0.1125, 0.03977, 0.1125, 0.03977, 0.1125, 0.03977, 0.1125, 0.03977, 0.1125, 0.03977, 0.1125, 0.03977, 0.1125, 0.03977, 0.1125, 0.03977, 0.1125, 0.03977, 0.1125, 0.03977, 0.1125, 0.03977, 0.1125, 0.03977, 0.1125, 0.03977, 0.1125, 0.03977, 0.1125, 0.03977, 0.1125, 0.03977, 0.1125, 0.03977, 0.1125, 0.03977, 0.1125, 0.03977, 0.1125, 0.03977, 0.1125, 0.03977, 0.1125, 0.03977, 0.1125, 0.03977, 0.1125, 0.03977, 0.1125, 0.03977, 0.1125, 0.03977, 0.1125, 0.03977, 0.1125, 0.03977, 0.1125, 0.03977, 0.1125, 0.03977, 0.1125, 0.03977, 0.1125, 0.03977, 0.1125, 0.03977, 0.1125, 0.03977, 0.1125, 0.03977, 0.1125, 0.03977, 0.1125, 0.03977, 0.1125, 0.03977, 0.1125, 0.03977, 0.1125, 0.03977, 0.1125, 0.03977, 0.1125, 0.03977, 0.1125, 0.03977, 0.1125, 0.03977, 0.1125, 0.03977, 0.1125, 0.03977, 0.1125, 0.03977, 0.1125, 0.03977, 0.1125, 0.03977, 0.1125, 0.03977, 0.1125, 0.03977, 0.1125, 0.03977, 0.1125, 0.03977, 0.1125, 0.03977, 0.1125, 0.03977, 0.1125, 0.03977, 0.1125, 0.03977, 0.1125, 0.03977, 0.1125, 0.03977, 0.1125, 0.03977, 0.1125, 0.03977, 0.1125, 0.03977, 0.1125, 0.03977, 0.1125, 0.03977, 0.1125, 0.03977, 0.1125, 0.03977, 0.1125, 0.03977, 0.1125, 0.03977, 0.1125, 0.03977, 0.1125, 0.03977, 0.1125, 0.03977, 0.1125, 0.03977, 0.1125, 0.03977, 0.1125, 0.03977, 0.1125, 0.03977, 0.1125, 0.03977, 0.1125, 0.03977, 0.1125, 0.03977, 0.1125, 0.03977, 0.1125, 0.03977, 0.1125, 0.03977, 0.1125, 0.03977, 0.1125, 0.03977, 0.1125, 0.03977, 0.1125, 0.03977, 0.1125, 0.03977, 0.1125, 0.03977, 0.1125, 0.03977, 0.1125, 0.03977, 0.1125, 0.03977, 0.1125, 0.03977, 0.1125, 0.03977, 0.1125, 0.03977, 0.1125, 0.03977, 0.1125, 0.03977, 0.1125, 0.03977, 0.1125, 0.03977, 0.1125, 0.03977, 0.1125, 0.03977, 0.1125, 0.03977, 0.06875, 0.9375, 0.06875, 0.9375, 0.06875, 0.9375, 0.06875, 0.9375, 0.06875, 0.9375, 0.06875, 0.9375, 0.06875, 0.9375, 0.06875, 0.9375, 0.06875, 0.9375, 0.06875, 0.9375, 0.06875, 0.9375, 0.06875, 0.9375, 0.06875, 0.9375, 0.06875, 0.9375, 0.06875, 0.9375, 0.06875, 0.9375, 0.06875, 0.9375, 0.06875, 0.9375, 0.06875, 0.9375, 0.06875, 0.9375, 0.06875, 0.9375, 0.06875, 0.9375, 0.06875, 0.9375, 0.06875, 0.9375, 0.06875, 0.9375, 0.06875, 0.9375, 0.06875, 0.9375, 0.06875, 0.9375, 0.06875, 0.9375, 0.06875, 0.9375, 0.06875, 0.9375, 0.06875, 0.9375, 0.06875, 0.9375, 0.06875, 0.9375, 0.06875, 0.9375, 0.06875, 0.9375, 0.06875, 0.9375, 0.06875, 0.9375, 0.06875, 0.9375, 0.06875, 0.9375, 0.06875, 0.9375, 0.06875, 0.9375, 0.06875, 0.9375, 0.06875, 0.9375, 0.06875, 0.9375, 0.06875, 0.9375, 0.06875, 0.9375, 0.06875, 0.9375, 0.06875, 0.9375, 0.06875, 0.9375, 0.06875, 0.9375, 0.06875, 0.9375, 0.06875, 0.9375, 0.06875, 0.9375, 0.06875, 0.9375, 0.06875, 0.9375, 0.06875, 0.9375, 0.06875, 0.9375, 0.06875, 0.9375, 0.06875, 0.9375, 0.06875, 0.9375, 0.06875, 0.9375, 0.06875, 0.9375, 0.06875, 0.9375, 0.06875, 0.9375, 0.06875, 0.9375, 0.06875, 0.9375, 0.06875, 0.9375, 0.06875, 0.9375, 0.06875, 0.9375, 0.06875, 0.9375, 0.06875, 0.9375, 0.06875, 0.9375, 0.06875, 0.9375, 0.06875, 0.9375, 0.06875, 0.9375, 0.06875, 0.9375, 0.06875, 0.9375, 0.06875, 0.9375, 0.06875, 0.9375, 0.06875, 0.9375, 0.06875, 0.9375, 0.06875, 0.9375, 0.06875, 0.9375, 0.06875, 0.9375, 0.06875, 0.9375, 0.06875, 0.9375, 0.06875, 0.9375, 0.06875, 0.9375, 0.06875, 0.9375, 0.06875, 0.9375, 0.06875, 0.9375, 0.06875, 0.9375, 0.06875, 0.9375, 0.06875, 0.9375, 0.06875, 0.9375, 0.06875, 0.9375, 0.06875, 0.9375, 0.06875, 0.9375, 0.06875, 0.9375, 0.06875, 0.9375, 0.06875, 0.9375, 0.06875, 0.9375, 0.06875, 0.9375, 0.06875, 0.9375, 0.06875, 0.9375, 0.06875, 0.9375, 0.06875, 0.9375, 0.06875, 0.9375, 0.06875, 0.9375, 0.06875, 0.9375, 0.06875, 0.9375, 0.06875, 0.9375, 0.06875, 0.9375, 0.06875, 0.9375, 0.06875, 0.9375, 0.06875, 0.9375, 0.06875, 0.9375, 0.06875, 0.9375, 0.06875, 0.9375, 0.06875, 0.9375, 0.06875, 0.9375, 0.06875, 0.9375, 0.06875, 0.9375, 0.06875, 0.9375, 0.06875, 0.9375, 0.06875, 0.9375, 0.06875, 0.9375, 0.1313, 0.02841, 0.1313, 0.02841, 0.1313, 0.02841, 0.1313, 0.02841, 0.1313, 0.02841, 0.1313, 0.02841, 0.1313, 0.02841, 0.1313, 0.02841, 0.1313, 0.02841, 0.1313, 0.02841, 0.1313, 0.02841, 0.1313, 0.02841, 0.1313, 0.02841, 0.1313, 0.02841, 0.1313, 0.02841, 0.1313, 0.02841, 0.1313, 0.02841, 0.1313, 0.02841, 0.1313, 0.02841, 0.1313, 0.02841, 0.1313, 0.02841, 0.1313, 0.02841, 0.1313, 0.02841, 0.1313, 0.02841, 0.1313, 0.02841, 0.1313, 0.02841, 0.1313, 0.02841, 0.1313, 0.02841, 0.1313, 0.02841, 0.1313, 0.02841, 0.1313, 0.02841, 0.1313, 0.02841, 0.1313, 0.02841, 0.1313, 0.02841, 0.1313, 0.02841, 0.1313, 0.02841, 0.1313, 0.02841, 0.1313, 0.02841, 0.1313, 0.02841, 0.1313, 0.02841, 0.1313, 0.02841, 0.1313, 0.02841, 0.1313, 0.02841, 0.1313, 0.02841, 0.1313, 0.02841, 0.1313, 0.02841, 0.1313, 0.02841, 0.1313, 0.02841, 0.1313, 0.02841, 0.1313, 0.02841, 0.1313, 0.02841, 0.1313, 0.02841, 0.1313, 0.02841, 0.1313, 0.02841, 0.1313, 0.02841, 0.1313, 0.02841, 0.1313, 0.02841, 0.1313, 0.02841, 0.1313, 0.02841, 0.1313, 0.02841, 0.1313, 0.02841, 0.1313, 0.02841, 0.1313, 0.02841, 0.1313, 0.02841, 0.1313, 0.02841, 0.1313, 0.02841, 0.1313, 0.02841, 0.1313, 0.02841, 0.1313, 0.02841, 0.1313, 0.02841, 0.1313, 0.02841, 0.1313, 0.02841, 0.1313, 0.02841, 0.1313, 0.02841, 0.1313, 0.02841, 0.1313, 0.02841, 0.1313, 0.02841, 0.1313, 0.02841, 0.1313, 0.02841, 0.1313, 0.02841, 0.1313, 0.02841, 0.1313, 0.02841, 0.1313, 0.02841, 0.1313, 0.02841, 0.1313, 0.02841, 0.1313, 0.02841, 0.1313, 0.02841, 0.1313, 0.02841, 0.1313, 0.02841, 0.1313, 0.02841, 0.1313, 0.02841, 0.1313, 0.02841, 0.1313, 0.02841, 0.1313, 0.02841, 0.1313, 0.02841, 0.1313, 0.02841, 0.1313, 0.02841, 0.1313, 0.02841, 0.1313, 0.02841, 0.1313, 0.02841, 0.1313, 0.02841, 0.1313, 0.02841, 0.1313, 0.02841, 0.1313, 0.02841, 0.1313, 0.02841, 0.1313, 0.02841, 0.1313, 0.02841, 0.1313, 0.02841, 0.1313, 0.02841, 0.1313, 0.02841, 0.1313, 0.02841, 0.1313, 0.02841, 0.1313, 0.02841, 0.1313, 0.02841, 0.1313, 0.02841, 0.1313, 0.02841, 0.1313, 0.02841, 0.1313, 0.02841, 0.1313, 0.02841, 0.1313, 0.02841, 0.1313, 0.02841, 0.1313, 0.02841, 0.1313, 0.02841, 0.1313, 0.02841, 0.1313, 0.02841, 0.1313, 0.02841, 0.1313, 0.02841, 0.1313, 0.02841])
me_cylinder.materials.append(mat_fishingrod)
me_cylinder.update()

# ---- objects
ob_fishingrod = bpy.data.objects.new('FishingRod', me_cube_001)
ob_fishingrodcrank = bpy.data.objects.new('FishingRodCrank', me_cube_002)
ob_cylinder = bpy.data.objects.new('Cylinder', me_cylinder)

# ---- transforms, parenting, visibility, modifiers, constraints
ob_fishingrod.location = (0.0, 0.0, 0.0)
ob_fishingrodcrank.location = (-0.06926, -0.1896, 0.4868)
ob_cylinder.location = (0.0, 0.0, 0.0)

# ---- collection membership
col_collection.objects.link(ob_fishingrod)
col_collection.objects.link(ob_fishingrodcrank)
col_collection.objects.link(ob_cylinder)

# ---- scene / render settings (as saved in the file)
scene.frame_start = 1; scene.frame_end = 250; scene.frame_set(1)
scene.render.engine = 'BLENDER_EEVEE_NEXT'
scene.cycles.sampling_pattern = 'TABULATED_SOBOL'
scene.eevee.ray_tracing_options.trace_max_roughness = 0.0
bpy.context.view_layer.update()

# ---- added for rendering (the .blend has no active camera and no usable light): camera, sun
cam_auto = bpy.data.cameras.new('AutoCamera')
cam_auto.lens = 50.0
cam_auto.sensor_width = 36.0
cam_auto.clip_end = 1000.0
ob_auto_camera = bpy.data.objects.new('AutoCamera', cam_auto)
scene.collection.objects.link(ob_auto_camera)
ob_auto_camera.location = (8.71525, -10.6033, 11.6232)
ob_auto_camera.rotation_euler = (1.09748, -7.21219e-08, 0.694738)
scene.camera = ob_auto_camera
light_auto_sun = bpy.data.lights.new('AutoSun', 'SUN')
light_auto_sun.energy = 3.0
light_auto_sun.angle = 0.0523599
ob_auto_sun = bpy.data.objects.new('AutoSun', light_auto_sun)
scene.collection.objects.link(ob_auto_sun)
ob_auto_sun.rotation_euler = (0.872665, 0.174533, 0.523599)
bpy.context.view_layer.update()
